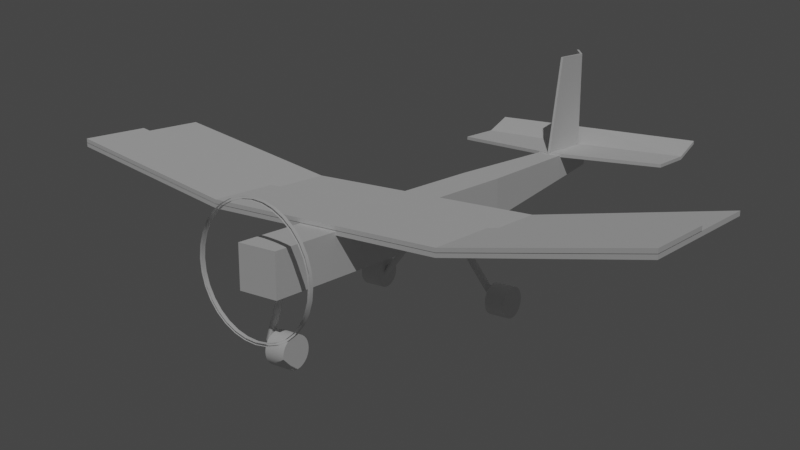 # Source: Airfoil.blend  (saved by Blender 3.6.11; exported with 4.5.12 LTS)
import bpy
from mathutils import Matrix  # noqa: F401  (used for matrix-valued properties, if any)

bpy.ops.wm.read_factory_settings(use_empty=True)
scene = bpy.context.scene
scene.name = 'Scene'

# ---- collections
col_collection = bpy.data.collections.new('Collection'); scene.collection.children.link(col_collection)

# ---- node groups
ng_auto_smooth = bpy.data.node_groups.new('Auto Smooth', 'GeometryNodeTree')
_s = ng_auto_smooth.interface.new_socket(name='Geometry', in_out='OUTPUT', socket_type='NodeSocketGeometry')
_s = ng_auto_smooth.interface.new_socket(name='Geometry', in_out='INPUT', socket_type='NodeSocketGeometry')
_s = ng_auto_smooth.interface.new_socket(name='Angle', in_out='INPUT', socket_type='NodeSocketFloat')
_s.subtype = 'ANGLE'
_s.min_value = 0.0
_s.max_value = 3.142
ng_auto_smooth.is_modifier = True
_N = ng_auto_smooth.nodes; _L = ng_auto_smooth.links
n0 = _N.new('NodeGroupOutput'); n0.name = 'Group Output'; n0.location = (480, -100)
n1 = _N.new('NodeGroupInput'); n1.name = 'Group Input'; n1.location = (-420, -300)
n2 = _N.new('NodeGroupInput'); n2.name = 'Group Input.001'; n2.location = (-60, -100)
n3 = _N.new('GeometryNodeSetShadeSmooth'); n3.name = 'Set Shade Smooth'; n3.location = (120, -100)
n3.domain = 'EDGE'
n4 = _N.new('GeometryNodeSetShadeSmooth'); n4.name = 'Set Shade Smooth.001'; n4.location = (300, -100)
n5 = _N.new('GeometryNodeInputMeshEdgeAngle'); n5.name = 'Edge Angle'; n5.location = (-420, -220)
n6 = _N.new('GeometryNodeInputEdgeSmooth'); n6.name = 'Is Edge Smooth'; n6.location = (-60, -160)
n7 = _N.new('GeometryNodeInputShadeSmooth'); n7.name = 'Is Face Smooth'; n7.location = (-240, -340)
n8 = _N.new('FunctionNodeBooleanMath'); n8.name = 'Boolean Math'; n8.location = (-60, -220)
n9 = _N.new('FunctionNodeCompare'); n9.name = 'Compare'; n9.location = (-240, -180)
n9.operation = 'LESS_EQUAL'
_L.new(n5.outputs[0], n9.inputs[0])
_L.new(n4.outputs[0], n0.inputs[0])
_L.new(n1.outputs[1], n9.inputs[1])
_L.new(n9.outputs[0], n8.inputs[0])
_L.new(n7.outputs[0], n8.inputs[1])
_L.new(n2.outputs[0], n3.inputs[0])
_L.new(n6.outputs[0], n3.inputs[1])
_L.new(n3.outputs[0], n4.inputs[0])
_L.new(n8.outputs[0], n3.inputs[2])
n0.is_active_output = True

# ---- world
world_world = bpy.data.worlds.new('World'); scene.world = world_world
world_world.use_nodes = True; world_world.node_tree.nodes.clear()
_N = world_world.node_tree.nodes; _L = world_world.node_tree.links
n0 = _N.new('ShaderNodeOutputWorld'); n0.name = 'World Output'; n0.location = (300, 300)
n1 = _N.new('ShaderNodeBackground'); n1.name = 'Background'; n1.location = (10, 300)
n1.inputs[0].default_value = (0.05088, 0.05088, 0.05088, 1.0)
_L.new(n1.outputs[0], n0.inputs[0])
n0.is_active_output = True
world_world.color = (0.05088, 0.05088, 0.05088)
world_world.use_sun_shadow = False
world_world.sun_shadow_jitter_overblur = 0.0

# ---- cameras
cam_camera_001 = bpy.data.cameras.new('Camera.001')

# ---- lights
light_sun = bpy.data.lights.new('Sun', 'SUN')
light_sun.transmission_factor = 0.0
light_sun.energy = 1.0

# ---- meshes
me_plane = bpy.data.meshes.new('Plane')
me_plane.from_pydata([(-1.0, -1.0, 3.302), (1.0, -1.0, 3.302), (-1.0, 1.0, 3.302), (1.0, 1.0, 3.302), (-1.0, 0.4, 0.0), (1.0, 0.4, 0.0), (-1.0, -0.403, 0.0), (1.0, -0.403, 0.0), (-1.0, -1.0, 2.882), (1.0, -1.0, 2.882), (-1.0, 1.0, 2.882), (1.0, 1.0, 2.882), (-1.0, 0.4, -0.42), (1.0, 0.4, -0.42), (-1.0, -0.403, -0.42), (1.0, -0.403, -0.42)], [], [(4, 5, 3, 2), (6, 7, 5, 4), (0, 1, 7, 6), (12, 10, 11, 13), (14, 12, 13, 15), (8, 14, 15, 9), (0, 6, 14, 8), (1, 0, 8, 9), (3, 5, 13, 11), (2, 3, 11, 10), (4, 2, 10, 12), (5, 7, 15, 13), (6, 4, 12, 14), (7, 1, 9, 15)])
_uv = me_plane.uv_layers.new(name='UVMap')
_uv.uv.foreach_set('vector', [0.0, 0.7, 1.0, 0.7, 1.0, 1.0, 0.0, 1.0, 0.0, 0.2985, 1.0, 0.2985, 1.0, 0.7, 0.0, 0.7, 0.0, 0.0, 1.0, 0.0, 1.0, 0.2985, 0.0, 0.2985, 0.0, 0.7, 0.0, 1.0, 1.0, 1.0, 1.0, 0.7, 0.0, 0.2985, 0.0, 0.7, 1.0, 0.7, 1.0, 0.2985, 0.0, 0.0, 0.0, 0.2985, 1.0, 0.2985, 1.0, 0.0, 0.0, 0.0, 0.0, 0.2985, 0.0, 0.2985, 0.0, 0.0, 1.0, 0.0, 0.0, 0.0, 0.0, 0.0, 1.0, 0.0, 1.0, 1.0, 1.0, 0.7, 1.0, 0.7, 1.0, 1.0, 0.0, 1.0, 1.0, 1.0, 1.0, 1.0, 0.0, 1.0, 0.0, 0.7, 0.0, 1.0, 0.0, 1.0, 0.0, 0.7, 1.0, 0.7, 1.0, 0.2985, 1.0, 0.2985, 1.0, 0.7, 0.0, 0.2985, 0.0, 0.7, 0.0, 0.7, 0.0, 0.2985, 1.0, 0.2985, 1.0, 0.0, 1.0, 0.0, 1.0, 0.2985])
me_plane.update()
me_plane_001 = bpy.data.meshes.new('Plane.001')
me_plane_001.from_pydata([(-1.0, -1.0, 3.302), (1.0, -1.0, 3.302), (-1.0, 1.0, 3.302), (1.0, 1.0, 3.302), (-1.0, -0.4016, 0.0), (1.0, -0.4016, 0.0), (1.0, 0.4016, 0.0), (-1.0, 0.4016, 0.0), (-1.0, -1.0, 2.882), (1.0, -1.0, 2.882), (-1.0, 1.0, 2.882), (1.0, 1.0, 2.882), (-1.0, -0.4016, -0.42), (1.0, -0.4016, -0.42), (1.0, 0.4016, -0.42), (-1.0, 0.4016, -0.42)], [], [(7, 6, 3, 2), (0, 1, 5, 4), (4, 5, 6, 7), (15, 10, 11, 14), (8, 12, 13, 9), (12, 15, 14, 13), (0, 4, 12, 8), (1, 0, 8, 9), (3, 6, 14, 11), (2, 3, 11, 10), (4, 7, 15, 12), (5, 1, 9, 13), (6, 5, 13, 14), (7, 2, 10, 15)])
_uv = me_plane_001.uv_layers.new(name='UVMap')
_uv.uv.foreach_set('vector', [0.0, 0.7008, 1.0, 0.7008, 1.0, 1.0, 0.0, 1.0, 0.0, 0.0, 1.0, 0.0, 1.0, 0.2992, 0.0, 0.2992, 0.0, 0.2992, 1.0, 0.2992, 1.0, 0.7008, 0.0, 0.7008, 0.0, 0.7008, 0.0, 1.0, 1.0, 1.0, 1.0, 0.7008, 0.0, 0.0, 0.0, 0.2992, 1.0, 0.2992, 1.0, 0.0, 0.0, 0.2992, 0.0, 0.7008, 1.0, 0.7008, 1.0, 0.2992, 0.0, 0.0, 0.0, 0.2992, 0.0, 0.2992, 0.0, 0.0, 1.0, 0.0, 0.0, 0.0, 0.0, 0.0, 1.0, 0.0, 1.0, 1.0, 1.0, 0.7008, 1.0, 0.7008, 1.0, 1.0, 0.0, 1.0, 1.0, 1.0, 1.0, 1.0, 0.0, 1.0, 0.0, 0.2992, 0.0, 0.7008, 0.0, 0.7008, 0.0, 0.2992, 1.0, 0.2992, 1.0, 0.0, 1.0, 0.0, 1.0, 0.2992, 1.0, 0.7008, 1.0, 0.2992, 1.0, 0.2992, 1.0, 0.7008, 0.0, 0.7008, 0.0, 1.0, 0.0, 1.0, 0.0, 0.7008])
me_plane_001.update()
me_cube_001 = bpy.data.meshes.new('Cube.001')
me_cube_001.from_pydata([(-1.0, -0.5, -0.00191), (-1.0, -0.5, 0.9981), (-1.0, 0.5, -0.00191), (-1.0, 0.5, 0.9981), (1.0, -1.0, -1.0), (1.0, -1.0, 1.0), (1.0, 1.0, -1.0), (1.0, 1.0, 1.0), (-0.2376, 1.0, -1.0), (-0.2382, 1.0, 1.0), (-0.2382, -1.0, -1.0), (-0.2382, -1.0, 1.0)], [], [(0, 1, 3, 2), (8, 9, 7, 6), (6, 7, 5, 4), (10, 11, 1, 0), (8, 6, 4, 10), (9, 3, 1, 11), (7, 9, 11, 5), (2, 8, 10, 0), (4, 5, 11, 10), (2, 3, 9, 8)])
_uv = me_cube_001.uv_layers.new(name='UVMap')
_uv.uv.foreach_set('vector', [0.375, 0.0, 0.625, 0.0, 0.625, 0.25, 0.375, 0.25, 0.375, 0.2998, 0.625, 0.2998, 0.625, 0.5, 0.375, 0.5, 0.375, 0.5, 0.625, 0.5, 0.625, 0.75, 0.375, 0.75, 0.375, 0.9502, 0.625, 0.9502, 0.625, 1.0, 0.375, 1.0, 0.1748, 0.5, 0.375, 0.5, 0.375, 0.75, 0.1748, 0.75, 0.8252, 0.5, 0.875, 0.5, 0.875, 0.75, 0.8252, 0.75, 0.625, 0.5, 0.8252, 0.5, 0.8252, 0.75, 0.625, 0.75, 0.125, 0.5, 0.1748, 0.5, 0.1748, 0.75, 0.125, 0.75, 0.375, 0.75, 0.625, 0.75, 0.625, 0.9502, 0.375, 0.9502, 0.375, 0.25, 0.625, 0.25, 0.625, 0.2998, 0.375, 0.2998])
me_cube_001.update()
me_plane_002 = bpy.data.meshes.new('Plane.002')
me_plane_002.from_pydata([(-1.0, -1.0, 1.184), (0.5904, -1.0, 0.0), (-1.0, 1.0, 1.184), (0.5904, 1.0, 0.0), (-1.0, 0.0, 1.184), (1.0, 0.0, 0.0), (-0.3909, -1.0, 0.0), (-0.3909, 1.0, 0.0), (-0.234, 0.0, 0.0), (-1.0, -1.0, 0.8344), (0.5904, -1.0, -0.35), (-1.0, 1.0, 0.8344), (0.5904, 1.0, -0.35), (-1.0, 0.0, 0.8344), (1.0, 0.0, -0.35), (-0.3909, -1.0, -0.35), (-0.3909, 1.0, -0.35), (-0.234, 0.0, -0.35)], [], [(8, 5, 3, 7), (6, 1, 5, 8), (0, 6, 8, 4), (4, 8, 7, 2), (17, 16, 12, 14), (15, 17, 14, 10), (9, 13, 17, 15), (13, 11, 16, 17), (0, 4, 13, 9), (1, 6, 15, 10), (3, 5, 14, 12), (2, 7, 16, 11), (4, 2, 11, 13), (5, 1, 10, 14), (6, 0, 9, 15), (7, 3, 12, 16)])
_uv = me_plane_002.uv_layers.new(name='UVMap')
_uv.uv.foreach_set('vector', [0.383, 0.5, 1.0, 0.5, 1.0, 1.0, 0.383, 1.0, 0.383, 0.0, 1.0, 0.0, 1.0, 0.5, 0.383, 0.5, 0.0, 0.0, 0.383, 0.0, 0.383, 0.5, 0.0, 0.5, 0.0, 0.5, 0.383, 0.5, 0.383, 1.0, 0.0, 1.0, 0.383, 0.5, 0.383, 1.0, 1.0, 1.0, 1.0, 0.5, 0.383, 0.0, 0.383, 0.5, 1.0, 0.5, 1.0, 0.0, 0.0, 0.0, 0.0, 0.5, 0.383, 0.5, 0.383, 0.0, 0.0, 0.5, 0.0, 1.0, 0.383, 1.0, 0.383, 0.5, 0.0, 0.0, 0.0, 0.5, 0.0, 0.5, 0.0, 0.0, 1.0, 0.0, 0.383, 0.0, 0.383, 0.0, 1.0, 0.0, 1.0, 1.0, 1.0, 0.5, 1.0, 0.5, 1.0, 1.0, 0.0, 1.0, 0.383, 1.0, 0.383, 1.0, 0.0, 1.0, 0.0, 0.5, 0.0, 1.0, 0.0, 1.0, 0.0, 0.5, 1.0, 0.5, 1.0, 0.0, 1.0, 0.0, 1.0, 0.5, 0.383, 0.0, 0.0, 0.0, 0.0, 0.0, 0.383, 0.0, 0.383, 1.0, 1.0, 1.0, 1.0, 1.0, 0.383, 1.0])
me_plane_002.update()
me_cube_002 = bpy.data.meshes.new('Cube.002')
me_cube_002.from_pydata([(-0.8469, -2.241, 1.0), (-0.8469, -1.978, 1.0), (1.0, -0.1314, -1.0), (0.5823, -0.1314, 1.0), (1.0, 0.1314, -1.0), (0.5823, 0.1314, 1.0), (-0.2276, 0.1314, -1.0), (-0.2371, 0.1314, 1.0), (-0.2276, -0.1314, -1.0), (-0.2371, -0.1314, 1.0), (-0.8469, -2.241, -0.3926), (-0.8469, -1.978, -0.3926)], [], [(6, 7, 5, 4), (4, 5, 3, 2), (8, 9, 0, 10), (6, 4, 2, 8), (7, 1, 0, 9), (5, 7, 9, 3), (2, 3, 9, 8), (6, 11, 1, 7), (11, 10, 0, 1)])
_uv = me_cube_002.uv_layers.new(name='UVMap')
_uv.uv.foreach_set('vector', [0.375, 0.3705, 0.625, 0.3705, 0.625, 0.5, 0.375, 0.5, 0.375, 0.5, 0.625, 0.5, 0.625, 0.75, 0.375, 0.75, 0.375, 0.8795, 0.625, 0.8795, 0.625, 1.0, 0.4509, 1.0, 0.2455, 0.5, 0.375, 0.5, 0.375, 0.75, 0.2455, 0.75, 0.7545, 0.5, 0.875, 0.5, 0.875, 0.75, 0.7545, 0.75, 0.625, 0.5, 0.7545, 0.5, 0.7545, 0.75, 0.625, 0.75, 0.375, 0.75, 0.625, 0.75, 0.625, 0.8795, 0.375, 0.8795, 0.375, 0.3705, 0.4509, 0.25, 0.625, 0.25, 0.625, 0.3705, 0.4509, 0.25, 0.4509, 0.0, 0.625, 0.0, 0.625, 0.25])
me_cube_002.update()
me_cylinder = bpy.data.meshes.new('Cylinder')
me_cylinder.from_pydata([(-3.614e-10, 0.9647, -0.9647), (-3.614e-10, 0.9647, 0.9647), (0.1882, 0.9462, -0.9647), (0.1882, 0.9462, 0.9647), (0.3692, 0.8913, -0.9647), (0.3692, 0.8913, 0.9647), (0.536, 0.8021, -0.9647), (0.536, 0.8021, 0.9647), (0.6822, 0.6822, -0.9647), (0.6822, 0.6822, 0.9647), (0.8021, 0.536, -0.9647), (0.8021, 0.536, 0.9647), (0.8913, 0.3692, -0.9647), (0.8913, 0.3692, 0.9647), (0.9462, 0.1882, -0.9647), (0.9462, 0.1882, 0.9647), (0.9647, -2.628e-10, -0.9647), (0.9647, -2.628e-10, 0.9647), (0.9462, -0.1882, -0.9647), (0.9462, -0.1882, 0.9647), (0.8913, -0.3692, -0.9647), (0.8913, -0.3692, 0.9647), (0.8021, -0.536, -0.9647), (0.8021, -0.536, 0.9647), (0.6822, -0.6822, -0.9647), (0.6822, -0.6822, 0.9647), (0.536, -0.8021, -0.9647), (0.536, -0.8021, 0.9647), (0.3692, -0.8913, -0.9647), (0.3692, -0.8913, 0.9647), (0.1882, -0.9462, -0.9647), (0.1882, -0.9462, 0.9647), (-3.614e-10, -0.9647, -0.9647), (-3.614e-10, -0.9647, 0.9647), (-0.1882, -0.9462, -0.9647), (-0.1882, -0.9462, 0.9647), (-0.3692, -0.8913, -0.9647), (-0.3692, -0.8913, 0.9647), (-0.536, -0.8021, -0.9647), (-0.536, -0.8021, 0.9647), (-0.6822, -0.6822, -0.9647), (-0.6822, -0.6822, 0.9647), (-0.8021, -0.536, -0.9647), (-0.8021, -0.536, 0.9647), (-0.8913, -0.3692, -0.9647), (-0.8913, -0.3692, 0.9647), (-0.9462, -0.1882, -0.9647), (-0.9462, -0.1882, 0.9647), (-0.9647, -2.628e-10, -0.9647), (-0.9647, -2.628e-10, 0.9647), (-0.9462, 0.1882, -0.9647), (-0.9462, 0.1882, 0.9647), (-0.8913, 0.3692, -0.9647), (-0.8913, 0.3692, 0.9647), (-0.8021, 0.536, -0.9647), (-0.8021, 0.536, 0.9647), (-0.6822, 0.6822, -0.9647), (-0.6822, 0.6822, 0.9647), (-0.536, 0.8021, -0.9647), (-0.536, 0.8021, 0.9647), (-0.3692, 0.8913, -0.9647), (-0.3692, 0.8913, 0.9647), (-0.1882, 0.9462, -0.9647), (-0.1882, 0.9462, 0.9647), (-2.513e-09, 1.0, -0.9071), (-2.254e-09, 1.0, 0.9071), (0.1951, 0.9808, -0.9071), (0.1951, 0.9808, 0.9071), (0.3827, 0.9239, -0.9071), (0.3827, 0.9239, 0.9071), (0.5556, 0.8315, -0.9071), (0.5556, 0.8315, 0.9071), (0.7071, 0.7071, -0.9071), (0.7071, 0.7071, 0.9071), (0.8315, 0.5556, -0.9071), (0.8315, 0.5556, 0.9071), (0.9239, 0.3827, -0.9071), (0.9239, 0.3827, 0.9071), (0.9808, 0.1951, -0.9071), (0.9808, 0.1951, 0.9071), (1.0, -1.261e-09, -0.9071), (1.0, -7.478e-10, 0.9071), (0.9808, -0.1951, -0.9071), (0.9808, -0.1951, 0.9071), (0.9239, -0.3827, -0.9071), (0.9239, -0.3827, 0.9071), (0.8315, -0.5556, -0.9071), (0.8315, -0.5556, 0.9071), (0.7071, -0.7071, -0.9071), (0.7071, -0.7071, 0.9071), (0.5556, -0.8315, -0.9071), (0.5556, -0.8315, 0.9071), (0.3827, -0.9239, -0.9071), (0.3827, -0.9239, 0.9071), (0.1951, -0.9808, -0.9071), (0.1951, -0.9808, 0.9071), (-2.513e-09, -1.0, -0.9071), (-2.254e-09, -1.0, 0.9071), (-0.1951, -0.9808, -0.9071), (-0.1951, -0.9808, 0.9071), (-0.3827, -0.9239, -0.9071), (-0.3827, -0.9239, 0.9071), (-0.5556, -0.8315, -0.9071), (-0.5556, -0.8315, 0.9071), (-0.7071, -0.7071, -0.9071), (-0.7071, -0.7071, 0.9071), (-0.8315, -0.5556, -0.9071), (-0.8315, -0.5556, 0.9071), (-0.9239, -0.3827, -0.9071), (-0.9239, -0.3827, 0.9071), (-0.9808, -0.1951, -0.9071), (-0.9808, -0.1951, 0.9071), (-1.0, -1.261e-09, -0.9071), (-1.0, -7.478e-10, 0.9071), (-0.9808, 0.1951, -0.9071), (-0.9808, 0.1951, 0.9071), (-0.9239, 0.3827, -0.9071), (-0.9239, 0.3827, 0.9071), (-0.8315, 0.5556, -0.9071), (-0.8315, 0.5556, 0.9071), (-0.7071, 0.7071, -0.9071), (-0.7071, 0.7071, 0.9071), (-0.5556, 0.8315, -0.9071), (-0.5556, 0.8315, 0.9071), (-0.3827, 0.9239, -0.9071), (-0.3827, 0.9239, 0.9071), (-0.1951, 0.9808, -0.9071), (-0.1951, 0.9808, 0.9071)], [], [(0, 2, 3, 1), (2, 4, 5, 3), (4, 6, 7, 5), (6, 8, 9, 7), (8, 10, 11, 9), (10, 12, 13, 11), (12, 14, 15, 13), (14, 16, 17, 15), (16, 18, 19, 17), (18, 20, 21, 19), (20, 22, 23, 21), (22, 24, 25, 23), (24, 26, 27, 25), (26, 28, 29, 27), (28, 30, 31, 29), (30, 32, 33, 31), (32, 34, 35, 33), (34, 36, 37, 35), (36, 38, 39, 37), (38, 40, 41, 39), (40, 42, 43, 41), (42, 44, 45, 43), (44, 46, 47, 45), (46, 48, 49, 47), (48, 50, 51, 49), (50, 52, 53, 51), (52, 54, 55, 53), (54, 56, 57, 55), (56, 58, 59, 57), (58, 60, 61, 59), (60, 62, 63, 61), (62, 0, 1, 63), (64, 65, 67, 66), (66, 67, 69, 68), (68, 69, 71, 70), (70, 71, 73, 72), (72, 73, 75, 74), (74, 75, 77, 76), (76, 77, 79, 78), (78, 79, 81, 80), (80, 81, 83, 82), (82, 83, 85, 84), (84, 85, 87, 86), (86, 87, 89, 88), (88, 89, 91, 90), (90, 91, 93, 92), (92, 93, 95, 94), (94, 95, 97, 96), (96, 97, 99, 98), (98, 99, 101, 100), (100, 101, 103, 102), (102, 103, 105, 104), (104, 105, 107, 106), (106, 107, 109, 108), (108, 109, 111, 110), (110, 111, 113, 112), (112, 113, 115, 114), (114, 115, 117, 116), (116, 117, 119, 118), (118, 119, 121, 120), (120, 121, 123, 122), (122, 123, 125, 124), (124, 125, 127, 126), (126, 127, 65, 64)])
me_cylinder.polygons.foreach_set('use_smooth', [True] * 64)
_uv = me_cylinder.uv_layers.new(name='UVMap')
_uv.uv.foreach_set('vector', [1.0, 0.5, 0.9688, 0.5, 0.9688, 1.0, 1.0, 1.0, 0.9688, 0.5, 0.9375, 0.5, 0.9375, 1.0, 0.9688, 1.0, 0.9375, 0.5, 0.9062, 0.5, 0.9062, 1.0, 0.9375, 1.0, 0.9062, 0.5, 0.875, 0.5, 0.875, 1.0, 0.9062, 1.0, 0.875, 0.5, 0.8438, 0.5, 0.8438, 1.0, 0.875, 1.0, 0.8438, 0.5, 0.8125, 0.5, 0.8125, 1.0, 0.8438, 1.0, 0.8125, 0.5, 0.7812, 0.5, 0.7812, 1.0, 0.8125, 1.0, 0.7812, 0.5, 0.75, 0.5, 0.75, 1.0, 0.7812, 1.0, 0.75, 0.5, 0.7188, 0.5, 0.7188, 1.0, 0.75, 1.0, 0.7188, 0.5, 0.6875, 0.5, 0.6875, 1.0, 0.7188, 1.0, 0.6875, 0.5, 0.6562, 0.5, 0.6562, 1.0, 0.6875, 1.0, 0.6562, 0.5, 0.625, 0.5, 0.625, 1.0, 0.6562, 1.0, 0.625, 0.5, 0.5938, 0.5, 0.5938, 1.0, 0.625, 1.0, 0.5938, 0.5, 0.5625, 0.5, 0.5625, 1.0, 0.5938, 1.0, 0.5625, 0.5, 0.5312, 0.5, 0.5312, 1.0, 0.5625, 1.0, 0.5312, 0.5, 0.5, 0.5, 0.5, 1.0, 0.5312, 1.0, 0.5, 0.5, 0.4688, 0.5, 0.4688, 1.0, 0.5, 1.0, 0.4688, 0.5, 0.4375, 0.5, 0.4375, 1.0, 0.4688, 1.0, 0.4375, 0.5, 0.4062, 0.5, 0.4062, 1.0, 0.4375, 1.0, 0.4062, 0.5, 0.375, 0.5, 0.375, 1.0, 0.4062, 1.0, 0.375, 0.5, 0.3438, 0.5, 0.3438, 1.0, 0.375, 1.0, 0.3438, 0.5, 0.3125, 0.5, 0.3125, 1.0, 0.3438, 1.0, 0.3125, 0.5, 0.2812, 0.5, 0.2812, 1.0, 0.3125, 1.0, 0.2812, 0.5, 0.25, 0.5, 0.25, 1.0, 0.2812, 1.0, 0.25, 0.5, 0.2188, 0.5, 0.2188, 1.0, 0.25, 1.0, 0.2188, 0.5, 0.1875, 0.5, 0.1875, 1.0, 0.2188, 1.0, 0.1875, 0.5, 0.1562, 0.5, 0.1562, 1.0, 0.1875, 1.0, 0.1562, 0.5, 0.125, 0.5, 0.125, 1.0, 0.1562, 1.0, 0.125, 0.5, 0.09375, 0.5, 0.09375, 1.0, 0.125, 1.0, 0.09375, 0.5, 0.0625, 0.5, 0.0625, 1.0, 0.09375, 1.0, 0.0625, 0.5, 0.03125, 0.5, 0.03125, 1.0, 0.0625, 1.0, 0.03125, 0.5, 0.0, 0.5, 0.0, 1.0, 0.03125, 1.0, 1.0, 0.5, 1.0, 1.0, 0.9688, 1.0, 0.9688, 0.5, 0.9688, 0.5, 0.9688, 1.0, 0.9375, 1.0, 0.9375, 0.5, 0.9375, 0.5, 0.9375, 1.0, 0.9062, 1.0, 0.9062, 0.5, 0.9062, 0.5, 0.9062, 1.0, 0.875, 1.0, 0.875, 0.5, 0.875, 0.5, 0.875, 1.0, 0.8438, 1.0, 0.8438, 0.5, 0.8438, 0.5, 0.8438, 1.0, 0.8125, 1.0, 0.8125, 0.5, 0.8125, 0.5, 0.8125, 1.0, 0.7812, 1.0, 0.7812, 0.5, 0.7812, 0.5, 0.7812, 1.0, 0.75, 1.0, 0.75, 0.5, 0.75, 0.5, 0.75, 1.0, 0.7188, 1.0, 0.7188, 0.5, 0.7188, 0.5, 0.7188, 1.0, 0.6875, 1.0, 0.6875, 0.5, 0.6875, 0.5, 0.6875, 1.0, 0.6562, 1.0, 0.6562, 0.5, 0.6562, 0.5, 0.6562, 1.0, 0.625, 1.0, 0.625, 0.5, 0.625, 0.5, 0.625, 1.0, 0.5938, 1.0, 0.5938, 0.5, 0.5938, 0.5, 0.5938, 1.0, 0.5625, 1.0, 0.5625, 0.5, 0.5625, 0.5, 0.5625, 1.0, 0.5312, 1.0, 0.5312, 0.5, 0.5312, 0.5, 0.5312, 1.0, 0.5, 1.0, 0.5, 0.5, 0.5, 0.5, 0.5, 1.0, 0.4688, 1.0, 0.4688, 0.5, 0.4688, 0.5, 0.4688, 1.0, 0.4375, 1.0, 0.4375, 0.5, 0.4375, 0.5, 0.4375, 1.0, 0.4062, 1.0, 0.4062, 0.5, 0.4062, 0.5, 0.4062, 1.0, 0.375, 1.0, 0.375, 0.5, 0.375, 0.5, 0.375, 1.0, 0.3438, 1.0, 0.3438, 0.5, 0.3438, 0.5, 0.3438, 1.0, 0.3125, 1.0, 0.3125, 0.5, 0.3125, 0.5, 0.3125, 1.0, 0.2812, 1.0, 0.2812, 0.5, 0.2812, 0.5, 0.2812, 1.0, 0.25, 1.0, 0.25, 0.5, 0.25, 0.5, 0.25, 1.0, 0.2188, 1.0, 0.2188, 0.5, 0.2188, 0.5, 0.2188, 1.0, 0.1875, 1.0, 0.1875, 0.5, 0.1875, 0.5, 0.1875, 1.0, 0.1562, 1.0, 0.1562, 0.5, 0.1562, 0.5, 0.1562, 1.0, 0.125, 1.0, 0.125, 0.5, 0.125, 0.5, 0.125, 1.0, 0.09375, 1.0, 0.09375, 0.5, 0.09375, 0.5, 0.09375, 1.0, 0.0625, 1.0, 0.0625, 0.5, 0.0625, 0.5, 0.0625, 1.0, 0.03125, 1.0, 0.03125, 0.5, 0.03125, 0.5, 0.03125, 1.0, 0.0, 1.0, 0.0, 0.5])
me_cylinder.update()
me_cylinder_001 = bpy.data.meshes.new('Cylinder.001')
me_cylinder_001.from_pydata([(0.0, 0.2204, -1.0), (0.0, 1.0, 1.0), (0.04299, 0.2161, -1.0), (0.1951, 0.9808, 1.0), (0.08433, 0.2036, -1.0), (0.3827, 0.9239, 1.0), (0.1224, 0.1832, -1.0), (0.5556, 0.8315, 1.0), (0.1558, 0.1558, -1.0), (0.7071, 0.7071, 1.0), (0.1832, 0.1224, -1.0), (0.8315, 0.5556, 1.0), (0.2036, 0.08433, -1.0), (0.9239, 0.3827, 1.0), (0.2161, 0.04299, -1.0), (0.9808, 0.1951, 1.0), (0.2204, 9.256e-30, -1.0), (1.0, -9.256e-30, 1.0), (0.2161, -0.04299, -1.0), (0.9808, -0.1951, 1.0), (0.2036, -0.08433, -1.0), (0.9239, -0.3827, 1.0), (0.1832, -0.1224, -1.0), (0.8315, -0.5556, 1.0), (0.1558, -0.1558, -1.0), (0.7071, -0.7071, 1.0), (0.1224, -0.1832, -1.0), (0.5556, -0.8315, 1.0), (0.08433, -0.2036, -1.0), (0.3827, -0.9239, 1.0), (0.04299, -0.2161, -1.0), (0.1951, -0.9808, 1.0), (0.0, -0.2204, -1.0), (0.0, -1.0, 1.0), (-0.04299, -0.2161, -1.0), (-0.1951, -0.9808, 1.0), (-0.08433, -0.2036, -1.0), (-0.3827, -0.9239, 1.0), (-0.1224, -0.1832, -1.0), (-0.5556, -0.8315, 1.0), (-0.1558, -0.1558, -1.0), (-0.7071, -0.7071, 1.0), (-0.1832, -0.1224, -1.0), (-0.8315, -0.5556, 1.0), (-0.2036, -0.08433, -1.0), (-0.9239, -0.3827, 1.0), (-0.2161, -0.04299, -1.0), (-0.9808, -0.1951, 1.0), (-0.2204, 9.256e-30, -1.0), (-1.0, -9.256e-30, 1.0), (-0.2161, 0.04299, -1.0), (-0.9808, 0.1951, 1.0), (-0.2036, 0.08433, -1.0), (-0.9239, 0.3827, 1.0), (-0.1832, 0.1224, -1.0), (-0.8315, 0.5556, 1.0), (-0.1558, 0.1558, -1.0), (-0.7071, 0.7071, 1.0), (-0.1224, 0.1832, -1.0), (-0.5556, 0.8315, 1.0), (-0.08433, 0.2036, -1.0), (-0.3827, 0.9239, 1.0), (-0.04299, 0.2161, -1.0), (-0.1951, 0.9808, 1.0), (2.146e-07, 15.01, -8.363), (2.146e-07, 14.3, -6.363), (0.1951, 14.99, -8.363), (0.05702, 14.3, -6.363), (0.3827, 14.94, -8.363), (0.1118, 14.28, -6.363), (0.5556, 14.84, -8.363), (0.1624, 14.25, -6.363), (0.7071, 14.72, -8.363), (0.2067, 14.22, -6.363), (0.8315, 14.57, -8.363), (0.243, 14.17, -6.363), (0.9239, 14.39, -8.363), (0.27, 14.12, -6.363), (0.9808, 14.21, -8.363), (0.2866, 14.07, -6.363), (1.0, 14.01, -8.363), (0.2923, 14.01, -6.363), (0.9808, 13.82, -8.363), (0.2866, 13.95, -6.363), (0.9239, 13.63, -8.363), (0.27, 13.9, -6.363), (0.8315, 13.46, -8.363), (0.243, 13.85, -6.363), (0.7071, 13.3, -8.363), (0.2067, 13.8, -6.363), (0.5556, 13.18, -8.363), (0.1624, 13.77, -6.363), (0.3827, 13.09, -8.363), (0.1118, 13.74, -6.363), (0.1951, 13.03, -8.363), (0.05702, 13.72, -6.363), (2.146e-07, 13.01, -8.363), (2.146e-07, 13.72, -6.363), (-0.1951, 13.03, -8.363), (-0.05702, 13.72, -6.363), (-0.3827, 13.09, -8.363), (-0.1118, 13.74, -6.363), (-0.5556, 13.18, -8.363), (-0.1624, 13.77, -6.363), (-0.7071, 13.3, -8.363), (-0.2067, 13.8, -6.363), (-0.8315, 13.46, -8.363), (-0.243, 13.85, -6.363), (-0.9239, 13.63, -8.363), (-0.27, 13.9, -6.363), (-0.9808, 13.82, -8.363), (-0.2866, 13.95, -6.363), (-1.0, 14.01, -8.363), (-0.2923, 14.01, -6.363), (-0.9808, 14.21, -8.363), (-0.2866, 14.07, -6.363), (-0.9239, 14.39, -8.363), (-0.27, 14.12, -6.363), (-0.8315, 14.57, -8.363), (-0.243, 14.17, -6.363), (-0.7071, 14.72, -8.363), (-0.2067, 14.22, -6.363), (-0.5556, 14.84, -8.363), (-0.1624, 14.25, -6.363), (-0.3827, 14.94, -8.363), (-0.1118, 14.28, -6.363), (-0.1951, 14.99, -8.363), (-0.05702, 14.3, -6.363), (-2.134e-07, 14.3, 6.324), (-2.134e-07, 15.01, 8.324), (0.05643, 14.3, 6.324), (0.1951, 14.99, 8.324), (0.1107, 14.28, 6.324), (0.3827, 14.94, 8.324), (0.1607, 14.25, 6.324), (0.5556, 14.84, 8.324), (0.2045, 14.22, 6.324), (0.7071, 14.72, 8.324), (0.2405, 14.17, 6.324), (0.8315, 14.57, 8.324), (0.2673, 14.12, 6.324), (0.9239, 14.39, 8.324), (0.2837, 14.07, 6.324), (0.9808, 14.21, 8.324), (0.2893, 14.01, 6.324), (1.0, 14.01, 8.324), (0.2837, 13.95, 6.324), (0.9808, 13.82, 8.324), (0.2673, 13.9, 6.324), (0.9239, 13.63, 8.324), (0.2405, 13.85, 6.324), (0.8315, 13.46, 8.324), (0.2045, 13.81, 6.324), (0.7071, 13.3, 8.324), (0.1607, 13.77, 6.324), (0.5556, 13.18, 8.324), (0.1107, 13.74, 6.324), (0.3827, 13.09, 8.324), (0.05643, 13.73, 6.324), (0.1951, 13.03, 8.324), (-2.134e-07, 13.72, 6.324), (-2.134e-07, 13.01, 8.324), (-0.05643, 13.73, 6.324), (-0.1951, 13.03, 8.324), (-0.1107, 13.74, 6.324), (-0.3827, 13.09, 8.324), (-0.1607, 13.77, 6.324), (-0.5556, 13.18, 8.324), (-0.2045, 13.81, 6.324), (-0.7071, 13.3, 8.324), (-0.2405, 13.85, 6.324), (-0.8315, 13.46, 8.324), (-0.2673, 13.9, 6.324), (-0.9239, 13.63, 8.324), (-0.2837, 13.95, 6.324), (-0.9808, 13.82, 8.324), (-0.2893, 14.01, 6.324), (-1.0, 14.01, 8.324), (-0.2837, 14.07, 6.324), (-0.9808, 14.21, 8.324), (-0.2673, 14.12, 6.324), (-0.9239, 14.39, 8.324), (-0.2405, 14.17, 6.324), (-0.8315, 14.57, 8.324), (-0.2045, 14.22, 6.324), (-0.7071, 14.72, 8.324), (-0.1607, 14.25, 6.324), (-0.5556, 14.84, 8.324), (-0.1107, 14.28, 6.324), (-0.3827, 14.94, 8.324), (-0.05643, 14.3, 6.324), (-0.1951, 14.99, 8.324), (-2.134e-07, 15.01, 6.324), (0.1951, 14.99, 6.324), (0.3827, 14.94, 6.324), (0.5556, 14.84, 6.324), (0.7071, 14.72, 6.324), (0.8315, 14.57, 6.324), (0.9239, 14.39, 6.324), (0.9808, 14.21, 6.324), (1.0, 14.01, 6.324), (0.9808, 13.82, 6.324), (0.9239, 13.63, 6.324), (0.8315, 13.46, 6.324), (0.7071, 13.3, 6.324), (0.5556, 13.18, 6.324), (0.3827, 13.09, 6.324), (0.1951, 13.03, 6.324), (-2.134e-07, 13.01, 6.324), (-0.1951, 13.03, 6.324), (-0.3827, 13.09, 6.324), (-0.5556, 13.18, 6.324), (-0.7071, 13.3, 6.324), (-0.8315, 13.46, 6.324), (-0.9239, 13.63, 6.324), (-0.9808, 13.82, 6.324), (-1.0, 14.01, 6.324), (-0.9808, 14.21, 6.324), (-0.9239, 14.39, 6.324), (-0.8315, 14.57, 6.324), (-0.7071, 14.72, 6.324), (-0.5556, 14.84, 6.324), (-0.3827, 14.94, 6.324), (-0.1951, 14.99, 6.324), (0.1951, 14.99, -6.363), (2.146e-07, 15.01, -6.363), (0.3827, 14.94, -6.363), (0.5556, 14.84, -6.363), (0.7071, 14.72, -6.363), (0.8315, 14.57, -6.363), (0.9239, 14.39, -6.363), (0.9808, 14.21, -6.363), (1.0, 14.01, -6.363), (0.9808, 13.82, -6.363), (0.9239, 13.63, -6.363), (0.8315, 13.46, -6.363), (0.7071, 13.3, -6.363), (0.5556, 13.18, -6.363), (0.3827, 13.09, -6.363), (0.1951, 13.03, -6.363), (2.146e-07, 13.01, -6.363), (-0.1951, 13.03, -6.363), (-0.3827, 13.09, -6.363), (-0.5556, 13.18, -6.363), (-0.7071, 13.3, -6.363), (-0.8315, 13.46, -6.363), (-0.9239, 13.63, -6.363), (-0.9808, 13.82, -6.363), (-1.0, 14.01, -6.363), (-0.9808, 14.21, -6.363), (-0.9239, 14.39, -6.363), (-0.8315, 14.57, -6.363), (-0.7071, 14.72, -6.363), (-0.5556, 14.84, -6.363), (-0.3827, 14.94, -6.363), (-0.1951, 14.99, -6.363), (-4.219, 14.3, 1.243), (-4.162, 14.3, 1.243), (-4.108, 14.28, 1.243), (-4.058, 14.25, 1.243), (-4.014, 14.22, 1.243), (-3.978, 14.17, 1.243), (-3.951, 14.12, 1.243), (-3.935, 14.07, 1.243), (-3.929, 14.01, 1.243), (-3.935, 13.95, 1.243), (-3.951, 13.9, 1.243), (-3.978, 13.85, 1.243), (-4.014, 13.81, 1.243), (-4.058, 13.77, 1.243), (-4.108, 13.74, 1.243), (-4.162, 13.73, 1.243), (-4.219, 13.72, 1.243), (-4.275, 13.73, 1.243), (-4.329, 13.74, 1.243), (-4.379, 13.77, 1.243), (-4.423, 13.81, 1.243), (-4.459, 13.85, 1.243), (-4.486, 13.9, 1.243), (-4.502, 13.95, 1.243), (-4.508, 14.01, 1.243), (-4.502, 14.07, 1.243), (-4.486, 14.12, 1.243), (-4.459, 14.17, 1.243), (-4.423, 14.22, 1.243), (-4.379, 14.25, 1.243), (-4.329, 14.28, 1.243), (-4.275, 14.3, 1.243), (-4.162, 14.3, -1.282), (-4.219, 14.3, -1.282), (-4.107, 14.28, -1.282), (-4.056, 14.25, -1.282), (-4.012, 14.22, -1.282), (-3.976, 14.17, -1.282), (-3.949, 14.12, -1.282), (-3.932, 14.07, -1.282), (-3.926, 14.01, -1.282), (-3.932, 13.95, -1.282), (-3.949, 13.9, -1.282), (-3.976, 13.85, -1.282), (-4.012, 13.8, -1.282), (-4.056, 13.77, -1.282), (-4.107, 13.74, -1.282), (-4.162, 13.72, -1.282), (-4.219, 13.72, -1.282), (-4.276, 13.72, -1.282), (-4.33, 13.74, -1.282), (-4.381, 13.77, -1.282), (-4.425, 13.8, -1.282), (-4.462, 13.85, -1.282), (-4.489, 13.9, -1.282), (-4.505, 13.95, -1.282), (-4.511, 14.01, -1.282), (-4.505, 14.07, -1.282), (-4.489, 14.12, -1.282), (-4.462, 14.17, -1.282), (-4.425, 14.22, -1.282), (-4.381, 14.25, -1.282), (-4.33, 14.28, -1.282), (-4.276, 14.3, -1.282), (0.0, 1.0, -1.0), (0.1951, 0.9808, -1.0), (0.3827, 0.9239, -1.0), (0.5556, 0.8315, -1.0), (0.7071, 0.7071, -1.0), (0.8315, 0.5556, -1.0), (0.9239, 0.3827, -1.0), (0.9808, 0.1951, -1.0), (1.0, 9.256e-30, -1.0), (0.9808, -0.1951, -1.0), (0.9239, -0.3827, -1.0), (0.8315, -0.5556, -1.0), (0.7071, -0.7071, -1.0), (0.5556, -0.8315, -1.0), (0.3827, -0.9239, -1.0), (0.1951, -0.9808, -1.0), (0.0, -1.0, -1.0), (-0.1951, -0.9808, -1.0), (-0.3827, -0.9239, -1.0), (-0.5556, -0.8315, -1.0), (-0.7071, -0.7071, -1.0), (-0.8315, -0.5556, -1.0), (-0.9239, -0.3827, -1.0), (-0.9808, -0.1951, -1.0), (-1.0, 9.256e-30, -1.0), (-0.9808, 0.1951, -1.0), (-0.9239, 0.3827, -1.0), (-0.8315, 0.5556, -1.0), (-0.7071, 0.7071, -1.0), (-0.5556, 0.8315, -1.0), (-0.3827, 0.9239, -1.0), (-0.1951, 0.9808, -1.0), (-2.131e-08, 0.2204, -1.488), (0.04299, 0.2161, -1.488), (0.08433, 0.2036, -1.488), (0.1224, 0.1832, -1.488), (0.1558, 0.1558, -1.488), (0.1832, 0.1224, -1.488), (0.2036, 0.08433, -1.488), (0.2161, 0.04299, -1.488), (0.2204, -7.725e-31, -1.488), (0.2161, -0.04299, -1.488), (0.2036, -0.08433, -1.488), (0.1832, -0.1224, -1.488), (0.1558, -0.1558, -1.488), (0.1224, -0.1832, -1.488), (0.08433, -0.2036, -1.488), (0.04299, -0.2161, -1.488), (-2.131e-08, -0.2204, -1.488), (-0.04299, -0.2161, -1.488), (-0.08433, -0.2036, -1.488), (-0.1224, -0.1832, -1.488), (-0.1558, -0.1558, -1.488), (-0.1832, -0.1224, -1.488), (-0.2036, -0.08433, -1.488), (-0.2161, -0.04299, -1.488), (-0.2204, -7.725e-31, -1.488), (-0.2161, 0.04299, -1.488), (-0.2036, 0.08433, -1.488), (-0.1832, 0.1224, -1.488), (-0.1558, 0.1558, -1.488), (-0.1224, 0.1832, -1.488), (-0.08433, 0.2036, -1.488), (-0.04299, 0.2161, -1.488), (-0.2744, 0.2204, -1.911), (-0.276, 0.2161, -1.975), (-0.2777, 0.2036, -2.037), (-0.2791, 0.1832, -2.094), (-0.2804, 0.1558, -2.144), (-0.2815, 0.1224, -2.185), (-0.2823, 0.08433, -2.216), (-0.2828, 0.04299, -2.235), (-0.283, 6.77e-09, -2.241), (-0.2828, -0.04299, -2.235), (-0.2823, -0.08433, -2.216), (-0.2815, -0.1224, -2.185), (-0.2804, -0.1558, -2.144), (-0.2791, -0.1832, -2.094), (-0.2777, -0.2036, -2.037), (-0.276, -0.2161, -1.975), (-0.2744, -0.2204, -1.911), (-0.2727, -0.2161, -1.846), (-0.2711, -0.2036, -1.784), (-0.2696, -0.1832, -1.727), (-0.2683, -0.1558, -1.677), (-0.2672, -0.1224, -1.636), (-0.2664, -0.08433, -1.606), (-0.2659, -0.04299, -1.587), (-0.2657, -1.248e-08, -1.58), (-0.2659, 0.04299, -1.587), (-0.2664, 0.08433, -1.606), (-0.2672, 0.1224, -1.636), (-0.2683, 0.1558, -1.677), (-0.2696, 0.1832, -1.727), (-0.2711, 0.2036, -1.784), (-0.2727, 0.2161, -1.846), (-4.288, 0.2204, 0.04167), (-4.29, 0.2161, -0.02277), (-4.291, 0.2036, -0.08473), (-4.293, 0.1832, -0.1418), (-4.294, 0.1558, -0.1919), (-4.295, 0.1224, -0.233), (-4.296, 0.08433, -0.2635), (-4.297, 0.04299, -0.2823), (-4.297, -8.547e-08, -0.2886), (-4.297, -0.04299, -0.2823), (-4.296, -0.08433, -0.2635), (-4.295, -0.1224, -0.233), (-4.294, -0.1558, -0.1919), (-4.293, -0.1832, -0.1418), (-4.291, -0.2036, -0.08473), (-4.29, -0.2161, -0.02277), (-4.288, -0.2204, 0.04167), (-4.286, -0.2161, 0.1061), (-4.285, -0.2036, 0.1681), (-4.283, -0.1832, 0.2252), (-4.282, -0.1558, 0.2752), (-4.281, -0.1224, 0.3163), (-4.28, -0.08433, 0.3468), (-4.28, -0.04299, 0.3656), (-4.28, -1.047e-07, 0.372), (-4.28, 0.04299, 0.3656), (-4.28, 0.08433, 0.3468), (-4.281, 0.1224, 0.3163), (-4.282, 0.1558, 0.2752), (-4.283, 0.1832, 0.2252), (-4.285, 0.2036, 0.1681), (-4.286, 0.2161, 0.1061)], [], [(320, 1, 3, 321), (321, 3, 5, 322), (322, 5, 7, 323), (323, 7, 9, 324), (324, 9, 11, 325), (325, 11, 13, 326), (326, 13, 15, 327), (327, 15, 17, 328), (328, 17, 19, 329), (329, 19, 21, 330), (330, 21, 23, 331), (331, 23, 25, 332), (332, 25, 27, 333), (333, 27, 29, 334), (334, 29, 31, 335), (335, 31, 33, 336), (336, 33, 35, 337), (337, 35, 37, 338), (338, 37, 39, 339), (339, 39, 41, 340), (340, 41, 43, 341), (341, 43, 45, 342), (342, 45, 47, 343), (343, 47, 49, 344), (344, 49, 51, 345), (345, 51, 53, 346), (346, 53, 55, 347), (347, 55, 57, 348), (348, 57, 59, 349), (349, 59, 61, 350), (3, 1, 63, 61, 59, 57, 55, 53, 51, 49, 47, 45, 43, 41, 39, 37, 35, 33, 31, 29, 27, 25, 23, 21, 19, 17, 15, 13, 11, 9, 7, 5), (350, 61, 63, 351), (351, 63, 1, 320), (4, 6, 355, 354), (64, 225, 224, 66), (66, 224, 226, 68), (68, 226, 227, 70), (70, 227, 228, 72), (72, 228, 229, 74), (74, 229, 230, 76), (76, 230, 231, 78), (78, 231, 232, 80), (80, 232, 233, 82), (82, 233, 234, 84), (84, 234, 235, 86), (86, 235, 236, 88), (88, 236, 237, 90), (90, 237, 238, 92), (92, 238, 239, 94), (94, 239, 240, 96), (96, 240, 241, 98), (98, 241, 242, 100), (100, 242, 243, 102), (102, 243, 244, 104), (104, 244, 245, 106), (106, 245, 246, 108), (108, 246, 247, 110), (110, 247, 248, 112), (112, 248, 249, 114), (114, 249, 250, 116), (116, 250, 251, 118), (118, 251, 252, 120), (120, 252, 253, 122), (122, 253, 254, 124), (164, 166, 275, 274), (124, 254, 255, 126), (126, 255, 225, 64), (64, 66, 68, 70, 72, 74, 76, 78, 80, 82, 84, 86, 88, 90, 92, 94, 96, 98, 100, 102, 104, 106, 108, 110, 112, 114, 116, 118, 120, 122, 124, 126), (192, 129, 131, 193), (193, 131, 133, 194), (194, 133, 135, 195), (195, 135, 137, 196), (196, 137, 139, 197), (197, 139, 141, 198), (198, 141, 143, 199), (199, 143, 145, 200), (200, 145, 147, 201), (201, 147, 149, 202), (202, 149, 151, 203), (203, 151, 153, 204), (204, 153, 155, 205), (205, 155, 157, 206), (206, 157, 159, 207), (207, 159, 161, 208), (208, 161, 163, 209), (209, 163, 165, 210), (210, 165, 167, 211), (211, 167, 169, 212), (212, 169, 171, 213), (213, 171, 173, 214), (214, 173, 175, 215), (215, 175, 177, 216), (216, 177, 179, 217), (217, 179, 181, 218), (218, 181, 183, 219), (219, 183, 185, 220), (220, 185, 187, 221), (221, 187, 189, 222), (131, 129, 191, 189, 187, 185, 183, 181, 179, 177, 175, 173, 171, 169, 167, 165, 163, 161, 159, 157, 155, 153, 151, 149, 147, 145, 143, 141, 139, 137, 135, 133), (222, 189, 191, 223), (223, 191, 129, 192), (79, 77, 294, 295), (130, 128, 192, 193), (132, 130, 193, 194), (134, 132, 194, 195), (136, 134, 195, 196), (138, 136, 196, 197), (140, 138, 197, 198), (142, 140, 198, 199), (144, 142, 199, 200), (146, 144, 200, 201), (148, 146, 201, 202), (150, 148, 202, 203), (152, 150, 203, 204), (154, 152, 204, 205), (156, 154, 205, 206), (158, 156, 206, 207), (160, 158, 207, 208), (162, 160, 208, 209), (164, 162, 209, 210), (166, 164, 210, 211), (168, 166, 211, 212), (170, 168, 212, 213), (172, 170, 213, 214), (174, 172, 214, 215), (176, 174, 215, 216), (178, 176, 216, 217), (180, 178, 217, 218), (182, 180, 218, 219), (184, 182, 219, 220), (186, 184, 220, 221), (188, 186, 221, 222), (190, 188, 222, 223), (128, 190, 223, 192), (65, 67, 224, 225), (67, 69, 226, 224), (69, 71, 227, 226), (71, 73, 228, 227), (73, 75, 229, 228), (75, 77, 230, 229), (77, 79, 231, 230), (79, 81, 232, 231), (81, 83, 233, 232), (83, 85, 234, 233), (85, 87, 235, 234), (87, 89, 236, 235), (89, 91, 237, 236), (91, 93, 238, 237), (93, 95, 239, 238), (95, 97, 240, 239), (97, 99, 241, 240), (99, 101, 242, 241), (101, 103, 243, 242), (103, 105, 244, 243), (105, 107, 245, 244), (107, 109, 246, 245), (109, 111, 247, 246), (111, 113, 248, 247), (113, 115, 249, 248), (115, 117, 250, 249), (117, 119, 251, 250), (119, 121, 252, 251), (121, 123, 253, 252), (123, 125, 254, 253), (125, 127, 255, 254), (127, 65, 225, 255), (288, 289, 319, 318, 317, 316, 315, 314, 313, 312, 311, 310, 309, 308, 307, 306, 305, 304, 303, 302, 301, 300, 299, 298, 297, 296, 295, 294, 293, 292, 291, 290), (256, 257, 258, 259, 260, 261, 262, 263, 264, 265, 266, 267, 268, 269, 270, 271, 272, 273, 274, 275, 276, 277, 278, 279, 280, 281, 282, 283, 284, 285, 286, 287), (81, 79, 295, 296), (166, 168, 276, 275), (83, 81, 296, 297), (168, 170, 277, 276), (85, 83, 297, 298), (170, 172, 278, 277), (87, 85, 298, 299), (172, 174, 279, 278), (89, 87, 299, 300), (174, 176, 280, 279), (91, 89, 300, 301), (176, 178, 281, 280), (93, 91, 301, 302), (178, 180, 282, 281), (95, 93, 302, 303), (180, 182, 283, 282), (128, 130, 257, 256), (97, 95, 303, 304), (182, 184, 284, 283), (130, 132, 258, 257), (99, 97, 304, 305), (184, 186, 285, 284), (132, 134, 259, 258), (101, 99, 305, 306), (186, 188, 286, 285), (134, 136, 260, 259), (103, 101, 306, 307), (188, 190, 287, 286), (136, 138, 261, 260), (105, 103, 307, 308), (190, 128, 256, 287), (138, 140, 262, 261), (107, 105, 308, 309), (140, 142, 263, 262), (109, 107, 309, 310), (142, 144, 264, 263), (111, 109, 310, 311), (144, 146, 265, 264), (113, 111, 311, 312), (146, 148, 266, 265), (115, 113, 312, 313), (148, 150, 267, 266), (117, 115, 313, 314), (150, 152, 268, 267), (119, 117, 314, 315), (67, 65, 289, 288), (152, 154, 269, 268), (121, 119, 315, 316), (69, 67, 288, 290), (154, 156, 270, 269), (123, 121, 316, 317), (71, 69, 290, 291), (156, 158, 271, 270), (125, 123, 317, 318), (73, 71, 291, 292), (158, 160, 272, 271), (127, 125, 318, 319), (75, 73, 292, 293), (160, 162, 273, 272), (65, 127, 319, 289), (77, 75, 293, 294), (162, 164, 274, 273), (2, 0, 320, 321), (4, 2, 321, 322), (6, 4, 322, 323), (8, 6, 323, 324), (10, 8, 324, 325), (12, 10, 325, 326), (14, 12, 326, 327), (16, 14, 327, 328), (18, 16, 328, 329), (20, 18, 329, 330), (22, 20, 330, 331), (24, 22, 331, 332), (26, 24, 332, 333), (28, 26, 333, 334), (30, 28, 334, 335), (32, 30, 335, 336), (34, 32, 336, 337), (36, 34, 337, 338), (38, 36, 338, 339), (40, 38, 339, 340), (42, 40, 340, 341), (44, 42, 341, 342), (46, 44, 342, 343), (48, 46, 343, 344), (50, 48, 344, 345), (52, 50, 345, 346), (54, 52, 346, 347), (56, 54, 347, 348), (58, 56, 348, 349), (60, 58, 349, 350), (62, 60, 350, 351), (0, 62, 351, 320), (357, 358, 390, 389), (58, 60, 382, 381), (32, 34, 369, 368), (6, 8, 356, 355), (60, 62, 383, 382), (34, 36, 370, 369), (8, 10, 357, 356), (62, 0, 352, 383), (36, 38, 371, 370), (10, 12, 358, 357), (38, 40, 372, 371), (12, 14, 359, 358), (40, 42, 373, 372), (14, 16, 360, 359), (42, 44, 374, 373), (16, 18, 361, 360), (44, 46, 375, 374), (18, 20, 362, 361), (46, 48, 376, 375), (20, 22, 363, 362), (48, 50, 377, 376), (22, 24, 364, 363), (50, 52, 378, 377), (24, 26, 365, 364), (52, 54, 379, 378), (26, 28, 366, 365), (0, 2, 353, 352), (54, 56, 380, 379), (28, 30, 367, 366), (2, 4, 354, 353), (56, 58, 381, 380), (30, 32, 368, 367), (392, 393, 425, 424), (371, 372, 404, 403), (358, 359, 391, 390), (372, 373, 405, 404), (359, 360, 392, 391), (373, 374, 406, 405), (360, 361, 393, 392), (374, 375, 407, 406), (361, 362, 394, 393), (375, 376, 408, 407), (362, 363, 395, 394), (376, 377, 409, 408), (363, 364, 396, 395), (377, 378, 410, 409), (364, 365, 397, 396), (378, 379, 411, 410), (365, 366, 398, 397), (352, 353, 385, 384), (379, 380, 412, 411), (366, 367, 399, 398), (353, 354, 386, 385), (380, 381, 413, 412), (367, 368, 400, 399), (354, 355, 387, 386), (381, 382, 414, 413), (368, 369, 401, 400), (355, 356, 388, 387), (382, 383, 415, 414), (369, 370, 402, 401), (356, 357, 389, 388), (383, 352, 384, 415), (370, 371, 403, 402), (416, 417, 418, 419, 420, 421, 422, 423, 424, 425, 426, 427, 428, 429, 430, 431, 432, 433, 434, 435, 436, 437, 438, 439, 440, 441, 442, 443, 444, 445, 446, 447), (406, 407, 439, 438), (393, 394, 426, 425), (407, 408, 440, 439), (394, 395, 427, 426), (408, 409, 441, 440), (395, 396, 428, 427), (409, 410, 442, 441), (396, 397, 429, 428), (410, 411, 443, 442), (397, 398, 430, 429), (384, 385, 417, 416), (411, 412, 444, 443), (398, 399, 431, 430), (385, 386, 418, 417), (412, 413, 445, 444), (399, 400, 432, 431), (386, 387, 419, 418), (413, 414, 446, 445), (400, 401, 433, 432), (387, 388, 420, 419), (414, 415, 447, 446), (401, 402, 434, 433), (388, 389, 421, 420), (415, 384, 416, 447), (402, 403, 435, 434), (389, 390, 422, 421), (403, 404, 436, 435), (390, 391, 423, 422), (404, 405, 437, 436), (391, 392, 424, 423), (405, 406, 438, 437)])
me_cylinder_001.polygons.foreach_set('use_smooth', [True] * 358)
_uv = me_cylinder_001.uv_layers.new(name='UVMap')
_uv.uv.foreach_set('vector', [1.0, 0.5, 1.0, 1.0, 0.9688, 1.0, 0.9688, 0.5, 0.9688, 0.5, 0.9688, 1.0, 0.9375, 1.0, 0.9375, 0.5, 0.9375, 0.5, 0.9375, 1.0, 0.9062, 1.0, 0.9062, 0.5, 0.9062, 0.5, 0.9062, 1.0, 0.875, 1.0, 0.875, 0.5, 0.875, 0.5, 0.875, 1.0, 0.8438, 1.0, 0.8438, 0.5, 0.8438, 0.5, 0.8438, 1.0, 0.8125, 1.0, 0.8125, 0.5, 0.8125, 0.5, 0.8125, 1.0, 0.7812, 1.0, 0.7812, 0.5, 0.7812, 0.5, 0.7812, 1.0, 0.75, 1.0, 0.75, 0.5, 0.75, 0.5, 0.75, 1.0, 0.7188, 1.0, 0.7188, 0.5, 0.7188, 0.5, 0.7188, 1.0, 0.6875, 1.0, 0.6875, 0.5, 0.6875, 0.5, 0.6875, 1.0, 0.6562, 1.0, 0.6562, 0.5, 0.6562, 0.5, 0.6562, 1.0, 0.625, 1.0, 0.625, 0.5, 0.625, 0.5, 0.625, 1.0, 0.5938, 1.0, 0.5938, 0.5, 0.5938, 0.5, 0.5938, 1.0, 0.5625, 1.0, 0.5625, 0.5, 0.5625, 0.5, 0.5625, 1.0, 0.5312, 1.0, 0.5312, 0.5, 0.5312, 0.5, 0.5312, 1.0, 0.5, 1.0, 0.5, 0.5, 0.5, 0.5, 0.5, 1.0, 0.4688, 1.0, 0.4688, 0.5, 0.4688, 0.5, 0.4688, 1.0, 0.4375, 1.0, 0.4375, 0.5, 0.4375, 0.5, 0.4375, 1.0, 0.4062, 1.0, 0.4062, 0.5, 0.4062, 0.5, 0.4062, 1.0, 0.375, 1.0, 0.375, 0.5, 0.375, 0.5, 0.375, 1.0, 0.3438, 1.0, 0.3438, 0.5, 0.3438, 0.5, 0.3438, 1.0, 0.3125, 1.0, 0.3125, 0.5, 0.3125, 0.5, 0.3125, 1.0, 0.2812, 1.0, 0.2812, 0.5, 0.2812, 0.5, 0.2812, 1.0, 0.25, 1.0, 0.25, 0.5, 0.25, 0.5, 0.25, 1.0, 0.2188, 1.0, 0.2188, 0.5, 0.2188, 0.5, 0.2188, 1.0, 0.1875, 1.0, 0.1875, 0.5, 0.1875, 0.5, 0.1875, 1.0, 0.1562, 1.0, 0.1562, 0.5, 0.1562, 0.5, 0.1562, 1.0, 0.125, 1.0, 0.125, 0.5, 0.125, 0.5, 0.125, 1.0, 0.09375, 1.0, 0.09375, 0.5, 0.09375, 0.5, 0.09375, 1.0, 0.0625, 1.0, 0.0625, 0.5, 0.2968, 0.4854, 0.25, 0.49, 0.2032, 0.4854, 0.1582, 0.4717, 0.1167, 0.4496, 0.08029, 0.4197, 0.05045, 0.3833, 0.02827, 0.3418, 0.01461, 0.2968, 0.01, 0.25, 0.01461, 0.2032, 0.02827, 0.1582, 0.05045, 0.1167, 0.08029, 0.08029, 0.1167, 0.05045, 0.1582, 0.02827, 0.2032, 0.01461, 0.25, 0.01, 0.2968, 0.01461, 0.3418, 0.02827, 0.3833, 0.05045, 0.4197, 0.08029, 0.4496, 0.1167, 0.4717, 0.1582, 0.4854, 0.2032, 0.49, 0.25, 0.4854, 0.2968, 0.4717, 0.3418, 0.4496, 0.3833, 0.4197, 0.4197, 0.3833, 0.4496, 0.3418, 0.4717, 0.0625, 0.5, 0.0625, 1.0, 0.03125, 1.0, 0.03125, 0.5, 0.03125, 0.5, 0.03125, 1.0, 0.0, 1.0, 0.0, 0.5, 0.7702, 0.2989, 0.7794, 0.294, 0.7794, 0.294, 0.7702, 0.2989, 1.0, 0.5, 1.0, 1.0, 0.9688, 1.0, 0.9688, 0.5, 0.9688, 0.5, 0.9688, 1.0, 0.9375, 1.0, 0.9375, 0.5, 0.9375, 0.5, 0.9375, 1.0, 0.9062, 1.0, 0.9062, 0.5, 0.9062, 0.5, 0.9062, 1.0, 0.875, 1.0, 0.875, 0.5, 0.875, 0.5, 0.875, 1.0, 0.8438, 1.0, 0.8438, 0.5, 0.8438, 0.5, 0.8438, 1.0, 0.8125, 1.0, 0.8125, 0.5, 0.8125, 0.5, 0.8125, 1.0, 0.7812, 1.0, 0.7812, 0.5, 0.7812, 0.5, 0.7812, 1.0, 0.75, 1.0, 0.75, 0.5, 0.75, 0.5, 0.75, 1.0, 0.7188, 1.0, 0.7188, 0.5, 0.7188, 0.5, 0.7188, 1.0, 0.6875, 1.0, 0.6875, 0.5, 0.6875, 0.5, 0.6875, 1.0, 0.6562, 1.0, 0.6562, 0.5, 0.6562, 0.5, 0.6562, 1.0, 0.625, 1.0, 0.625, 0.5, 0.625, 0.5, 0.625, 1.0, 0.5938, 1.0, 0.5938, 0.5, 0.5938, 0.5, 0.5938, 1.0, 0.5625, 1.0, 0.5625, 0.5, 0.5625, 0.5, 0.5625, 1.0, 0.5312, 1.0, 0.5312, 0.5, 0.5312, 0.5, 0.5312, 1.0, 0.5, 1.0, 0.5, 0.5, 0.5, 0.5, 0.5, 1.0, 0.4688, 1.0, 0.4688, 0.5, 0.4688, 0.5, 0.4688, 1.0, 0.4375, 1.0, 0.4375, 0.5, 0.4375, 0.5, 0.4375, 1.0, 0.4062, 1.0, 0.4062, 0.5, 0.4062, 0.5, 0.4062, 1.0, 0.375, 1.0, 0.375, 0.5, 0.375, 0.5, 0.375, 1.0, 0.3438, 1.0, 0.3438, 0.5, 0.3438, 0.5, 0.3438, 1.0, 0.3125, 1.0, 0.3125, 0.5, 0.3125, 0.5, 0.3125, 1.0, 0.2812, 1.0, 0.2812, 0.5, 0.2812, 0.5, 0.2812, 1.0, 0.25, 1.0, 0.25, 0.5, 0.25, 0.5, 0.25, 1.0, 0.2188, 1.0, 0.2188, 0.5, 0.2188, 0.5, 0.2188, 1.0, 0.1875, 1.0, 0.1875, 0.5, 0.1875, 0.5, 0.1875, 1.0, 0.1562, 1.0, 0.1562, 0.5, 0.1562, 0.5, 0.1562, 1.0, 0.125, 1.0, 0.125, 0.5, 0.125, 0.5, 0.125, 1.0, 0.09375, 1.0, 0.09375, 0.5, 0.09375, 0.5, 0.09375, 1.0, 0.0625, 1.0, 0.0625, 0.5, 0.7234, 0.1859, 0.7114, 0.1923, 0.7114, 0.1923, 0.7234, 0.1859, 0.0625, 0.5, 0.0625, 1.0, 0.03125, 1.0, 0.03125, 0.5, 0.03125, 0.5, 0.03125, 1.0, 0.0, 1.0, 0.0, 0.5, 0.75, 0.49, 0.7968, 0.4854, 0.8418, 0.4717, 0.8833, 0.4496, 0.9197, 0.4197, 0.9496, 0.3833, 0.9717, 0.3418, 0.9854, 0.2968, 0.99, 0.25, 0.9854, 0.2032, 0.9717, 0.1582, 0.9496, 0.1167, 0.9197, 0.08029, 0.8833, 0.05045, 0.8418, 0.02827, 0.7968, 0.01461, 0.75, 0.01, 0.7032, 0.01461, 0.6582, 0.02827, 0.6167, 0.05045, 0.5803, 0.08029, 0.5504, 0.1167, 0.5283, 0.1582, 0.5146, 0.2032, 0.51, 0.25, 0.5146, 0.2968, 0.5283, 0.3418, 0.5504, 0.3833, 0.5803, 0.4197, 0.6167, 0.4496, 0.6582, 0.4717, 0.7032, 0.4854, 1.0, 0.5, 1.0, 1.0, 0.9688, 1.0, 0.9688, 0.5, 0.9688, 0.5, 0.9688, 1.0, 0.9375, 1.0, 0.9375, 0.5, 0.9375, 0.5, 0.9375, 1.0, 0.9062, 1.0, 0.9062, 0.5, 0.9062, 0.5, 0.9062, 1.0, 0.875, 1.0, 0.875, 0.5, 0.875, 0.5, 0.875, 1.0, 0.8438, 1.0, 0.8438, 0.5, 0.8438, 0.5, 0.8438, 1.0, 0.8125, 1.0, 0.8125, 0.5, 0.8125, 0.5, 0.8125, 1.0, 0.7812, 1.0, 0.7812, 0.5, 0.7812, 0.5, 0.7812, 1.0, 0.75, 1.0, 0.75, 0.5, 0.75, 0.5, 0.75, 1.0, 0.7188, 1.0, 0.7188, 0.5, 0.7188, 0.5, 0.7188, 1.0, 0.6875, 1.0, 0.6875, 0.5, 0.6875, 0.5, 0.6875, 1.0, 0.6562, 1.0, 0.6562, 0.5, 0.6562, 0.5, 0.6562, 1.0, 0.625, 1.0, 0.625, 0.5, 0.625, 0.5, 0.625, 1.0, 0.5938, 1.0, 0.5938, 0.5, 0.5938, 0.5, 0.5938, 1.0, 0.5625, 1.0, 0.5625, 0.5, 0.5625, 0.5, 0.5625, 1.0, 0.5312, 1.0, 0.5312, 0.5, 0.5312, 0.5, 0.5312, 1.0, 0.5, 1.0, 0.5, 0.5, 0.5, 0.5, 0.5, 1.0, 0.4688, 1.0, 0.4688, 0.5, 0.4688, 0.5, 0.4688, 1.0, 0.4375, 1.0, 0.4375, 0.5, 0.4375, 0.5, 0.4375, 1.0, 0.4062, 1.0, 0.4062, 0.5, 0.4062, 0.5, 0.4062, 1.0, 0.375, 1.0, 0.375, 0.5, 0.375, 0.5, 0.375, 1.0, 0.3438, 1.0, 0.3438, 0.5, 0.3438, 0.5, 0.3438, 1.0, 0.3125, 1.0, 0.3125, 0.5, 0.3125, 0.5, 0.3125, 1.0, 0.2812, 1.0, 0.2812, 0.5, 0.2812, 0.5, 0.2812, 1.0, 0.25, 1.0, 0.25, 0.5, 0.25, 0.5, 0.25, 1.0, 0.2188, 1.0, 0.2188, 0.5, 0.2188, 0.5, 0.2188, 1.0, 0.1875, 1.0, 0.1875, 0.5, 0.1875, 0.5, 0.1875, 1.0, 0.1562, 1.0, 0.1562, 0.5, 0.1562, 0.5, 0.1562, 1.0, 0.125, 1.0, 0.125, 0.5, 0.125, 0.5, 0.125, 1.0, 0.09375, 1.0, 0.09375, 0.5, 0.09375, 0.5, 0.09375, 1.0, 0.0625, 1.0, 0.0625, 0.5, 0.2968, 0.4854, 0.25, 0.49, 0.2032, 0.4854, 0.1582, 0.4717, 0.1167, 0.4496, 0.08029, 0.4197, 0.05045, 0.3833, 0.02827, 0.3418, 0.01461, 0.2968, 0.01, 0.25, 0.01461, 0.2032, 0.02827, 0.1582, 0.05045, 0.1167, 0.08029, 0.08029, 0.1167, 0.05045, 0.1582, 0.02827, 0.2032, 0.01461, 0.25, 0.01, 0.2968, 0.01461, 0.3418, 0.02827, 0.3833, 0.05045, 0.4197, 0.08029, 0.4496, 0.1167, 0.4717, 0.1582, 0.4854, 0.2032, 0.49, 0.25, 0.4854, 0.2968, 0.4717, 0.3418, 0.4496, 0.3833, 0.4197, 0.4197, 0.3833, 0.4496, 0.3418, 0.4717, 0.0625, 0.5, 0.0625, 1.0, 0.03125, 1.0, 0.03125, 0.5, 0.03125, 0.5, 0.03125, 1.0, 0.0, 1.0, 0.0, 0.5, 0.3188, 0.2637, 0.3148, 0.2768, 0.3148, 0.2768, 0.3188, 0.2637, 0.7635, 0.3181, 0.75, 0.3194, 0.75, 0.49, 0.7968, 0.4854, 0.7766, 0.3141, 0.7635, 0.3181, 0.7968, 0.4854, 0.8418, 0.4717, 0.7886, 0.3077, 0.7766, 0.3141, 0.8418, 0.4717, 0.8833, 0.4496, 0.7991, 0.2991, 0.7886, 0.3077, 0.8833, 0.4496, 0.9197, 0.4197, 0.8077, 0.2886, 0.7991, 0.2991, 0.9197, 0.4197, 0.9496, 0.3833, 0.8141, 0.2766, 0.8077, 0.2886, 0.9496, 0.3833, 0.9717, 0.3418, 0.8181, 0.2635, 0.8141, 0.2766, 0.9717, 0.3418, 0.9854, 0.2968, 0.8194, 0.25, 0.8181, 0.2635, 0.9854, 0.2968, 0.99, 0.25, 0.8181, 0.2365, 0.8194, 0.25, 0.99, 0.25, 0.9854, 0.2032, 0.8141, 0.2234, 0.8181, 0.2365, 0.9854, 0.2032, 0.9717, 0.1582, 0.8077, 0.2114, 0.8141, 0.2234, 0.9717, 0.1582, 0.9496, 0.1167, 0.7991, 0.2009, 0.8077, 0.2114, 0.9496, 0.1167, 0.9197, 0.08029, 0.7886, 0.1923, 0.7991, 0.2009, 0.9197, 0.08029, 0.8833, 0.05045, 0.7766, 0.1859, 0.7886, 0.1923, 0.8833, 0.05045, 0.8418, 0.02827, 0.7635, 0.1819, 0.7766, 0.1859, 0.8418, 0.02827, 0.7968, 0.01461, 0.75, 0.1806, 0.7635, 0.1819, 0.7968, 0.01461, 0.75, 0.01, 0.7365, 0.1819, 0.75, 0.1806, 0.75, 0.01, 0.7032, 0.01461, 0.7234, 0.1859, 0.7365, 0.1819, 0.7032, 0.01461, 0.6582, 0.02827, 0.7114, 0.1923, 0.7234, 0.1859, 0.6582, 0.02827, 0.6167, 0.05045, 0.7009, 0.2009, 0.7114, 0.1923, 0.6167, 0.05045, 0.5803, 0.08029, 0.6923, 0.2114, 0.7009, 0.2009, 0.5803, 0.08029, 0.5504, 0.1167, 0.6859, 0.2234, 0.6923, 0.2114, 0.5504, 0.1167, 0.5283, 0.1582, 0.6819, 0.2365, 0.6859, 0.2234, 0.5283, 0.1582, 0.5146, 0.2032, 0.6806, 0.25, 0.6819, 0.2365, 0.5146, 0.2032, 0.51, 0.25, 0.6819, 0.2635, 0.6806, 0.25, 0.51, 0.25, 0.5146, 0.2968, 0.6859, 0.2766, 0.6819, 0.2635, 0.5146, 0.2968, 0.5283, 0.3418, 0.6923, 0.2886, 0.6859, 0.2766, 0.5283, 0.3418, 0.5504, 0.3833, 0.7009, 0.2991, 0.6923, 0.2886, 0.5504, 0.3833, 0.5803, 0.4197, 0.7114, 0.3077, 0.7009, 0.2991, 0.5803, 0.4197, 0.6167, 0.4496, 0.7234, 0.3141, 0.7114, 0.3077, 0.6167, 0.4496, 0.6582, 0.4717, 0.7365, 0.3181, 0.7234, 0.3141, 0.6582, 0.4717, 0.7032, 0.4854, 0.75, 0.3194, 0.7365, 0.3181, 0.7032, 0.4854, 0.75, 0.49, 0.25, 0.3201, 0.2637, 0.3188, 0.2968, 0.4854, 0.25, 0.49, 0.2637, 0.3188, 0.2768, 0.3148, 0.3418, 0.4717, 0.2968, 0.4854, 0.2768, 0.3148, 0.289, 0.3083, 0.3833, 0.4496, 0.3418, 0.4717, 0.289, 0.3083, 0.2996, 0.2996, 0.4197, 0.4197, 0.3833, 0.4496, 0.2996, 0.2996, 0.3083, 0.289, 0.4496, 0.3833, 0.4197, 0.4197, 0.3083, 0.289, 0.3148, 0.2768, 0.4717, 0.3418, 0.4496, 0.3833, 0.3148, 0.2768, 0.3188, 0.2637, 0.4854, 0.2968, 0.4717, 0.3418, 0.3188, 0.2637, 0.3201, 0.25, 0.49, 0.25, 0.4854, 0.2968, 0.3201, 0.25, 0.3188, 0.2363, 0.4854, 0.2032, 0.49, 0.25, 0.3188, 0.2363, 0.3148, 0.2232, 0.4717, 0.1582, 0.4854, 0.2032, 0.3148, 0.2232, 0.3083, 0.211, 0.4496, 0.1167, 0.4717, 0.1582, 0.3083, 0.211, 0.2996, 0.2004, 0.4197, 0.08029, 0.4496, 0.1167, 0.2996, 0.2004, 0.289, 0.1917, 0.3833, 0.05045, 0.4197, 0.08029, 0.289, 0.1917, 0.2768, 0.1852, 0.3418, 0.02827, 0.3833, 0.05045, 0.2768, 0.1852, 0.2637, 0.1812, 0.2968, 0.01461, 0.3418, 0.02827, 0.2637, 0.1812, 0.25, 0.1799, 0.25, 0.01, 0.2968, 0.01461, 0.25, 0.1799, 0.2363, 0.1812, 0.2032, 0.01461, 0.25, 0.01, 0.2363, 0.1812, 0.2232, 0.1852, 0.1582, 0.02827, 0.2032, 0.01461, 0.2232, 0.1852, 0.211, 0.1917, 0.1167, 0.05045, 0.1582, 0.02827, 0.211, 0.1917, 0.2004, 0.2004, 0.08029, 0.08029, 0.1167, 0.05045, 0.2004, 0.2004, 0.1917, 0.211, 0.05045, 0.1167, 0.08029, 0.08029, 0.1917, 0.211, 0.1852, 0.2232, 0.02827, 0.1582, 0.05045, 0.1167, 0.1852, 0.2232, 0.1812, 0.2363, 0.01461, 0.2032, 0.02827, 0.1582, 0.1812, 0.2363, 0.1799, 0.25, 0.01, 0.25, 0.01461, 0.2032, 0.1799, 0.25, 0.1812, 0.2637, 0.01461, 0.2968, 0.01, 0.25, 0.1812, 0.2637, 0.1852, 0.2768, 0.02827, 0.3418, 0.01461, 0.2968, 0.1852, 0.2768, 0.1917, 0.289, 0.05045, 0.3833, 0.02827, 0.3418, 0.1917, 0.289, 0.2004, 0.2996, 0.08029, 0.4197, 0.05045, 0.3833, 0.2004, 0.2996, 0.211, 0.3083, 0.1167, 0.4496, 0.08029, 0.4197, 0.211, 0.3083, 0.2232, 0.3148, 0.1582, 0.4717, 0.1167, 0.4496, 0.2232, 0.3148, 0.2363, 0.3188, 0.2032, 0.4854, 0.1582, 0.4717, 0.2363, 0.3188, 0.25, 0.3201, 0.25, 0.49, 0.2032, 0.4854, 0.2637, 0.3188, 0.25, 0.3201, 0.2363, 0.3188, 0.2232, 0.3148, 0.211, 0.3083, 0.2004, 0.2996, 0.1917, 0.289, 0.1852, 0.2768, 0.1812, 0.2637, 0.1799, 0.25, 0.1812, 0.2363, 0.1852, 0.2232, 0.1917, 0.211, 0.2004, 0.2004, 0.211, 0.1917, 0.2232, 0.1852, 0.2363, 0.1812, 0.25, 0.1799, 0.2637, 0.1812, 0.2768, 0.1852, 0.289, 0.1917, 0.2996, 0.2004, 0.3083, 0.211, 0.3148, 0.2232, 0.3188, 0.2363, 0.3201, 0.25, 0.3188, 0.2637, 0.3148, 0.2768, 0.3083, 0.289, 0.2996, 0.2996, 0.289, 0.3083, 0.2768, 0.3148, 0.75, 0.3194, 0.7635, 0.3181, 0.7766, 0.3141, 0.7886, 0.3077, 0.7991, 0.2991, 0.8077, 0.2886, 0.8141, 0.2766, 0.8181, 0.2635, 0.8194, 0.25, 0.8181, 0.2365, 0.8141, 0.2234, 0.8077, 0.2114, 0.7991, 0.2009, 0.7886, 0.1923, 0.7766, 0.1859, 0.7635, 0.1819, 0.75, 0.1806, 0.7365, 0.1819, 0.7234, 0.1859, 0.7114, 0.1923, 0.7009, 0.2009, 0.6923, 0.2114, 0.6859, 0.2234, 0.6819, 0.2365, 0.6806, 0.25, 0.6819, 0.2635, 0.6859, 0.2766, 0.6923, 0.2886, 0.7009, 0.2991, 0.7114, 0.3077, 0.7234, 0.3141, 0.7365, 0.3181, 0.3201, 0.25, 0.3188, 0.2637, 0.3188, 0.2637, 0.3201, 0.25, 0.7114, 0.1923, 0.7009, 0.2009, 0.7009, 0.2009, 0.7114, 0.1923, 0.3188, 0.2363, 0.3201, 0.25, 0.3201, 0.25, 0.3188, 0.2363, 0.7009, 0.2009, 0.6923, 0.2114, 0.6923, 0.2114, 0.7009, 0.2009, 0.3148, 0.2232, 0.3188, 0.2363, 0.3188, 0.2363, 0.3148, 0.2232, 0.6923, 0.2114, 0.6859, 0.2234, 0.6859, 0.2234, 0.6923, 0.2114, 0.3083, 0.211, 0.3148, 0.2232, 0.3148, 0.2232, 0.3083, 0.211, 0.6859, 0.2234, 0.6819, 0.2365, 0.6819, 0.2365, 0.6859, 0.2234, 0.2996, 0.2004, 0.3083, 0.211, 0.3083, 0.211, 0.2996, 0.2004, 0.6819, 0.2365, 0.6806, 0.25, 0.6806, 0.25, 0.6819, 0.2365, 0.289, 0.1917, 0.2996, 0.2004, 0.2996, 0.2004, 0.289, 0.1917, 0.6806, 0.25, 0.6819, 0.2635, 0.6819, 0.2635, 0.6806, 0.25, 0.2768, 0.1852, 0.289, 0.1917, 0.289, 0.1917, 0.2768, 0.1852, 0.6819, 0.2635, 0.6859, 0.2766, 0.6859, 0.2766, 0.6819, 0.2635, 0.2637, 0.1812, 0.2768, 0.1852, 0.2768, 0.1852, 0.2637, 0.1812, 0.6859, 0.2766, 0.6923, 0.2886, 0.6923, 0.2886, 0.6859, 0.2766, 0.75, 0.3194, 0.7635, 0.3181, 0.7635, 0.3181, 0.75, 0.3194, 0.25, 0.1799, 0.2637, 0.1812, 0.2637, 0.1812, 0.25, 0.1799, 0.6923, 0.2886, 0.7009, 0.2991, 0.7009, 0.2991, 0.6923, 0.2886, 0.7635, 0.3181, 0.7766, 0.3141, 0.7766, 0.3141, 0.7635, 0.3181, 0.2363, 0.1812, 0.25, 0.1799, 0.25, 0.1799, 0.2363, 0.1812, 0.7009, 0.2991, 0.7114, 0.3077, 0.7114, 0.3077, 0.7009, 0.2991, 0.7766, 0.3141, 0.7886, 0.3077, 0.7886, 0.3077, 0.7766, 0.3141, 0.2232, 0.1852, 0.2363, 0.1812, 0.2363, 0.1812, 0.2232, 0.1852, 0.7114, 0.3077, 0.7234, 0.3141, 0.7234, 0.3141, 0.7114, 0.3077, 0.7886, 0.3077, 0.7991, 0.2991, 0.7991, 0.2991, 0.7886, 0.3077, 0.211, 0.1917, 0.2232, 0.1852, 0.2232, 0.1852, 0.211, 0.1917, 0.7234, 0.3141, 0.7365, 0.3181, 0.7365, 0.3181, 0.7234, 0.3141, 0.7991, 0.2991, 0.8077, 0.2886, 0.8077, 0.2886, 0.7991, 0.2991, 0.2004, 0.2004, 0.211, 0.1917, 0.211, 0.1917, 0.2004, 0.2004, 0.7365, 0.3181, 0.75, 0.3194, 0.75, 0.3194, 0.7365, 0.3181, 0.8077, 0.2886, 0.8141, 0.2766, 0.8141, 0.2766, 0.8077, 0.2886, 0.1917, 0.211, 0.2004, 0.2004, 0.2004, 0.2004, 0.1917, 0.211, 0.8141, 0.2766, 0.8181, 0.2635, 0.8181, 0.2635, 0.8141, 0.2766, 0.1852, 0.2232, 0.1917, 0.211, 0.1917, 0.211, 0.1852, 0.2232, 0.8181, 0.2635, 0.8194, 0.25, 0.8194, 0.25, 0.8181, 0.2635, 0.1812, 0.2363, 0.1852, 0.2232, 0.1852, 0.2232, 0.1812, 0.2363, 0.8194, 0.25, 0.8181, 0.2365, 0.8181, 0.2365, 0.8194, 0.25, 0.1799, 0.25, 0.1812, 0.2363, 0.1812, 0.2363, 0.1799, 0.25, 0.8181, 0.2365, 0.8141, 0.2234, 0.8141, 0.2234, 0.8181, 0.2365, 0.1812, 0.2637, 0.1799, 0.25, 0.1799, 0.25, 0.1812, 0.2637, 0.8141, 0.2234, 0.8077, 0.2114, 0.8077, 0.2114, 0.8141, 0.2234, 0.1852, 0.2768, 0.1812, 0.2637, 0.1812, 0.2637, 0.1852, 0.2768, 0.8077, 0.2114, 0.7991, 0.2009, 0.7991, 0.2009, 0.8077, 0.2114, 0.1917, 0.289, 0.1852, 0.2768, 0.1852, 0.2768, 0.1917, 0.289, 0.2637, 0.3188, 0.25, 0.3201, 0.25, 0.3201, 0.2637, 0.3188, 0.7991, 0.2009, 0.7886, 0.1923, 0.7886, 0.1923, 0.7991, 0.2009, 0.2004, 0.2996, 0.1917, 0.289, 0.1917, 0.289, 0.2004, 0.2996, 0.2768, 0.3148, 0.2637, 0.3188, 0.2637, 0.3188, 0.2768, 0.3148, 0.7886, 0.1923, 0.7766, 0.1859, 0.7766, 0.1859, 0.7886, 0.1923, 0.211, 0.3083, 0.2004, 0.2996, 0.2004, 0.2996, 0.211, 0.3083, 0.289, 0.3083, 0.2768, 0.3148, 0.2768, 0.3148, 0.289, 0.3083, 0.7766, 0.1859, 0.7635, 0.1819, 0.7635, 0.1819, 0.7766, 0.1859, 0.2232, 0.3148, 0.211, 0.3083, 0.211, 0.3083, 0.2232, 0.3148, 0.2996, 0.2996, 0.289, 0.3083, 0.289, 0.3083, 0.2996, 0.2996, 0.7635, 0.1819, 0.75, 0.1806, 0.75, 0.1806, 0.7635, 0.1819, 0.2363, 0.3188, 0.2232, 0.3148, 0.2232, 0.3148, 0.2363, 0.3188, 0.3083, 0.289, 0.2996, 0.2996, 0.2996, 0.2996, 0.3083, 0.289, 0.75, 0.1806, 0.7365, 0.1819, 0.7365, 0.1819, 0.75, 0.1806, 0.25, 0.3201, 0.2363, 0.3188, 0.2363, 0.3188, 0.25, 0.3201, 0.3148, 0.2768, 0.3083, 0.289, 0.3083, 0.289, 0.3148, 0.2768, 0.7365, 0.1819, 0.7234, 0.1859, 0.7234, 0.1859, 0.7365, 0.1819, 0.7603, 0.3019, 0.75, 0.3029, 0.75, 0.49, 0.7968, 0.4854, 0.7702, 0.2989, 0.7603, 0.3019, 0.7968, 0.4854, 0.8418, 0.4717, 0.7794, 0.294, 0.7702, 0.2989, 0.8418, 0.4717, 0.8833, 0.4496, 0.7874, 0.2874, 0.7794, 0.294, 0.8833, 0.4496, 0.9197, 0.4197, 0.794, 0.2794, 0.7874, 0.2874, 0.9197, 0.4197, 0.9496, 0.3833, 0.7989, 0.2702, 0.794, 0.2794, 0.9496, 0.3833, 0.9717, 0.3418, 0.8019, 0.2603, 0.7989, 0.2702, 0.9717, 0.3418, 0.9854, 0.2968, 0.8029, 0.25, 0.8019, 0.2603, 0.9854, 0.2968, 0.99, 0.25, 0.8019, 0.2397, 0.8029, 0.25, 0.99, 0.25, 0.9854, 0.2032, 0.7989, 0.2298, 0.8019, 0.2397, 0.9854, 0.2032, 0.9717, 0.1582, 0.794, 0.2206, 0.7989, 0.2298, 0.9717, 0.1582, 0.9496, 0.1167, 0.7874, 0.2126, 0.794, 0.2206, 0.9496, 0.1167, 0.9197, 0.08029, 0.7794, 0.206, 0.7874, 0.2126, 0.9197, 0.08029, 0.8833, 0.05045, 0.7702, 0.2011, 0.7794, 0.206, 0.8833, 0.05045, 0.8418, 0.02827, 0.7603, 0.1981, 0.7702, 0.2011, 0.8418, 0.02827, 0.7968, 0.01461, 0.75, 0.1971, 0.7603, 0.1981, 0.7968, 0.01461, 0.75, 0.01, 0.7397, 0.1981, 0.75, 0.1971, 0.75, 0.01, 0.7032, 0.01461, 0.7298, 0.2011, 0.7397, 0.1981, 0.7032, 0.01461, 0.6582, 0.02827, 0.7206, 0.206, 0.7298, 0.2011, 0.6582, 0.02827, 0.6167, 0.05045, 0.7126, 0.2126, 0.7206, 0.206, 0.6167, 0.05045, 0.5803, 0.08029, 0.706, 0.2206, 0.7126, 0.2126, 0.5803, 0.08029, 0.5504, 0.1167, 0.7011, 0.2298, 0.706, 0.2206, 0.5504, 0.1167, 0.5283, 0.1582, 0.6981, 0.2397, 0.7011, 0.2298, 0.5283, 0.1582, 0.5146, 0.2032, 0.6971, 0.25, 0.6981, 0.2397, 0.5146, 0.2032, 0.51, 0.25, 0.6981, 0.2603, 0.6971, 0.25, 0.51, 0.25, 0.5146, 0.2968, 0.7011, 0.2702, 0.6981, 0.2603, 0.5146, 0.2968, 0.5283, 0.3418, 0.706, 0.2794, 0.7011, 0.2702, 0.5283, 0.3418, 0.5504, 0.3833, 0.7126, 0.2874, 0.706, 0.2794, 0.5504, 0.3833, 0.5803, 0.4197, 0.7206, 0.294, 0.7126, 0.2874, 0.5803, 0.4197, 0.6167, 0.4496, 0.7298, 0.2989, 0.7206, 0.294, 0.6167, 0.4496, 0.6582, 0.4717, 0.7397, 0.3019, 0.7298, 0.2989, 0.6582, 0.4717, 0.7032, 0.4854, 0.75, 0.3029, 0.7397, 0.3019, 0.7032, 0.4854, 0.75, 0.49, 0.794, 0.2794, 0.7989, 0.2702, 0.7989, 0.2702, 0.794, 0.2794, 0.7206, 0.294, 0.7298, 0.2989, 0.7298, 0.2989, 0.7206, 0.294, 0.75, 0.1971, 0.7397, 0.1981, 0.7397, 0.1981, 0.75, 0.1971, 0.7794, 0.294, 0.7874, 0.2874, 0.7874, 0.2874, 0.7794, 0.294, 0.7298, 0.2989, 0.7397, 0.3019, 0.7397, 0.3019, 0.7298, 0.2989, 0.7397, 0.1981, 0.7298, 0.2011, 0.7298, 0.2011, 0.7397, 0.1981, 0.7874, 0.2874, 0.794, 0.2794, 0.794, 0.2794, 0.7874, 0.2874, 0.7397, 0.3019, 0.75, 0.3029, 0.75, 0.3029, 0.7397, 0.3019, 0.7298, 0.2011, 0.7206, 0.206, 0.7206, 0.206, 0.7298, 0.2011, 0.794, 0.2794, 0.7989, 0.2702, 0.7989, 0.2702, 0.794, 0.2794, 0.7206, 0.206, 0.7126, 0.2126, 0.7126, 0.2126, 0.7206, 0.206, 0.7989, 0.2702, 0.8019, 0.2603, 0.8019, 0.2603, 0.7989, 0.2702, 0.7126, 0.2126, 0.706, 0.2206, 0.706, 0.2206, 0.7126, 0.2126, 0.8019, 0.2603, 0.8029, 0.25, 0.8029, 0.25, 0.8019, 0.2603, 0.706, 0.2206, 0.7011, 0.2298, 0.7011, 0.2298, 0.706, 0.2206, 0.8029, 0.25, 0.8019, 0.2397, 0.8019, 0.2397, 0.8029, 0.25, 0.7011, 0.2298, 0.6981, 0.2397, 0.6981, 0.2397, 0.7011, 0.2298, 0.8019, 0.2397, 0.7989, 0.2298, 0.7989, 0.2298, 0.8019, 0.2397, 0.6981, 0.2397, 0.6971, 0.25, 0.6971, 0.25, 0.6981, 0.2397, 0.7989, 0.2298, 0.794, 0.2206, 0.794, 0.2206, 0.7989, 0.2298, 0.6971, 0.25, 0.6981, 0.2603, 0.6981, 0.2603, 0.6971, 0.25, 0.794, 0.2206, 0.7874, 0.2126, 0.7874, 0.2126, 0.794, 0.2206, 0.6981, 0.2603, 0.7011, 0.2702, 0.7011, 0.2702, 0.6981, 0.2603, 0.7874, 0.2126, 0.7794, 0.206, 0.7794, 0.206, 0.7874, 0.2126, 0.7011, 0.2702, 0.706, 0.2794, 0.706, 0.2794, 0.7011, 0.2702, 0.7794, 0.206, 0.7702, 0.2011, 0.7702, 0.2011, 0.7794, 0.206, 0.75, 0.3029, 0.7603, 0.3019, 0.7603, 0.3019, 0.75, 0.3029, 0.706, 0.2794, 0.7126, 0.2874, 0.7126, 0.2874, 0.706, 0.2794, 0.7702, 0.2011, 0.7603, 0.1981, 0.7603, 0.1981, 0.7702, 0.2011, 0.7603, 0.3019, 0.7702, 0.2989, 0.7702, 0.2989, 0.7603, 0.3019, 0.7126, 0.2874, 0.7206, 0.294, 0.7206, 0.294, 0.7126, 0.2874, 0.7603, 0.1981, 0.75, 0.1971, 0.75, 0.1971, 0.7603, 0.1981, 0.8029, 0.25, 0.8019, 0.2397, 0.8019, 0.2397, 0.8029, 0.25, 0.7206, 0.206, 0.7126, 0.2126, 0.7126, 0.2126, 0.7206, 0.206, 0.7989, 0.2702, 0.8019, 0.2603, 0.8019, 0.2603, 0.7989, 0.2702, 0.7126, 0.2126, 0.706, 0.2206, 0.706, 0.2206, 0.7126, 0.2126, 0.8019, 0.2603, 0.8029, 0.25, 0.8029, 0.25, 0.8019, 0.2603, 0.706, 0.2206, 0.7011, 0.2298, 0.7011, 0.2298, 0.706, 0.2206, 0.8029, 0.25, 0.8019, 0.2397, 0.8019, 0.2397, 0.8029, 0.25, 0.7011, 0.2298, 0.6981, 0.2397, 0.6981, 0.2397, 0.7011, 0.2298, 0.8019, 0.2397, 0.7989, 0.2298, 0.7989, 0.2298, 0.8019, 0.2397, 0.6981, 0.2397, 0.6971, 0.25, 0.6971, 0.25, 0.6981, 0.2397, 0.7989, 0.2298, 0.794, 0.2206, 0.794, 0.2206, 0.7989, 0.2298, 0.6971, 0.25, 0.6981, 0.2603, 0.6981, 0.2603, 0.6971, 0.25, 0.794, 0.2206, 0.7874, 0.2126, 0.7874, 0.2126, 0.794, 0.2206, 0.6981, 0.2603, 0.7011, 0.2702, 0.7011, 0.2702, 0.6981, 0.2603, 0.7874, 0.2126, 0.7794, 0.206, 0.7794, 0.206, 0.7874, 0.2126, 0.7011, 0.2702, 0.706, 0.2794, 0.706, 0.2794, 0.7011, 0.2702, 0.7794, 0.206, 0.7702, 0.2011, 0.7702, 0.2011, 0.7794, 0.206, 0.75, 0.3029, 0.7603, 0.3019, 0.7603, 0.3019, 0.75, 0.3029, 0.706, 0.2794, 0.7126, 0.2874, 0.7126, 0.2874, 0.706, 0.2794, 0.7702, 0.2011, 0.7603, 0.1981, 0.7603, 0.1981, 0.7702, 0.2011, 0.7603, 0.3019, 0.7702, 0.2989, 0.7702, 0.2989, 0.7603, 0.3019, 0.7126, 0.2874, 0.7206, 0.294, 0.7206, 0.294, 0.7126, 0.2874, 0.7603, 0.1981, 0.75, 0.1971, 0.75, 0.1971, 0.7603, 0.1981, 0.7702, 0.2989, 0.7794, 0.294, 0.7794, 0.294, 0.7702, 0.2989, 0.7206, 0.294, 0.7298, 0.2989, 0.7298, 0.2989, 0.7206, 0.294, 0.75, 0.1971, 0.7397, 0.1981, 0.7397, 0.1981, 0.75, 0.1971, 0.7794, 0.294, 0.7874, 0.2874, 0.7874, 0.2874, 0.7794, 0.294, 0.7298, 0.2989, 0.7397, 0.3019, 0.7397, 0.3019, 0.7298, 0.2989, 0.7397, 0.1981, 0.7298, 0.2011, 0.7298, 0.2011, 0.7397, 0.1981, 0.7874, 0.2874, 0.794, 0.2794, 0.794, 0.2794, 0.7874, 0.2874, 0.7397, 0.3019, 0.75, 0.3029, 0.75, 0.3029, 0.7397, 0.3019, 0.7298, 0.2011, 0.7206, 0.206, 0.7206, 0.206, 0.7298, 0.2011, 0.75, 0.3029, 0.7603, 0.3019, 0.7702, 0.2989, 0.7794, 0.294, 0.7874, 0.2874, 0.794, 0.2794, 0.7989, 0.2702, 0.8019, 0.2603, 0.8029, 0.25, 0.8019, 0.2397, 0.7989, 0.2298, 0.794, 0.2206, 0.7874, 0.2126, 0.7794, 0.206, 0.7702, 0.2011, 0.7603, 0.1981, 0.75, 0.1971, 0.7397, 0.1981, 0.7298, 0.2011, 0.7206, 0.206, 0.7126, 0.2126, 0.706, 0.2206, 0.7011, 0.2298, 0.6981, 0.2397, 0.6971, 0.25, 0.6981, 0.2603, 0.7011, 0.2702, 0.706, 0.2794, 0.7126, 0.2874, 0.7206, 0.294, 0.7298, 0.2989, 0.7397, 0.3019, 0.7011, 0.2298, 0.6981, 0.2397, 0.6981, 0.2397, 0.7011, 0.2298, 0.8019, 0.2397, 0.7989, 0.2298, 0.7989, 0.2298, 0.8019, 0.2397, 0.6981, 0.2397, 0.6971, 0.25, 0.6971, 0.25, 0.6981, 0.2397, 0.7989, 0.2298, 0.794, 0.2206, 0.794, 0.2206, 0.7989, 0.2298, 0.6971, 0.25, 0.6981, 0.2603, 0.6981, 0.2603, 0.6971, 0.25, 0.794, 0.2206, 0.7874, 0.2126, 0.7874, 0.2126, 0.794, 0.2206, 0.6981, 0.2603, 0.7011, 0.2702, 0.7011, 0.2702, 0.6981, 0.2603, 0.7874, 0.2126, 0.7794, 0.206, 0.7794, 0.206, 0.7874, 0.2126, 0.7011, 0.2702, 0.706, 0.2794, 0.706, 0.2794, 0.7011, 0.2702, 0.7794, 0.206, 0.7702, 0.2011, 0.7702, 0.2011, 0.7794, 0.206, 0.75, 0.3029, 0.7603, 0.3019, 0.7603, 0.3019, 0.75, 0.3029, 0.706, 0.2794, 0.7126, 0.2874, 0.7126, 0.2874, 0.706, 0.2794, 0.7702, 0.2011, 0.7603, 0.1981, 0.7603, 0.1981, 0.7702, 0.2011, 0.7603, 0.3019, 0.7702, 0.2989, 0.7702, 0.2989, 0.7603, 0.3019, 0.7126, 0.2874, 0.7206, 0.294, 0.7206, 0.294, 0.7126, 0.2874, 0.7603, 0.1981, 0.75, 0.1971, 0.75, 0.1971, 0.7603, 0.1981, 0.7702, 0.2989, 0.7794, 0.294, 0.7794, 0.294, 0.7702, 0.2989, 0.7206, 0.294, 0.7298, 0.2989, 0.7298, 0.2989, 0.7206, 0.294, 0.75, 0.1971, 0.7397, 0.1981, 0.7397, 0.1981, 0.75, 0.1971, 0.7794, 0.294, 0.7874, 0.2874, 0.7874, 0.2874, 0.7794, 0.294, 0.7298, 0.2989, 0.7397, 0.3019, 0.7397, 0.3019, 0.7298, 0.2989, 0.7397, 0.1981, 0.7298, 0.2011, 0.7298, 0.2011, 0.7397, 0.1981, 0.7874, 0.2874, 0.794, 0.2794, 0.794, 0.2794, 0.7874, 0.2874, 0.7397, 0.3019, 0.75, 0.3029, 0.75, 0.3029, 0.7397, 0.3019, 0.7298, 0.2011, 0.7206, 0.206, 0.7206, 0.206, 0.7298, 0.2011, 0.794, 0.2794, 0.7989, 0.2702, 0.7989, 0.2702, 0.794, 0.2794, 0.7206, 0.206, 0.7126, 0.2126, 0.7126, 0.2126, 0.7206, 0.206, 0.7989, 0.2702, 0.8019, 0.2603, 0.8019, 0.2603, 0.7989, 0.2702, 0.7126, 0.2126, 0.706, 0.2206, 0.706, 0.2206, 0.7126, 0.2126, 0.8019, 0.2603, 0.8029, 0.25, 0.8029, 0.25, 0.8019, 0.2603, 0.706, 0.2206, 0.7011, 0.2298, 0.7011, 0.2298, 0.706, 0.2206])
me_cylinder_001.update()

# ---- objects
ob_plane = bpy.data.objects.new('Plane', me_plane)
ob_plane_001 = bpy.data.objects.new('Plane.001', me_plane_001)
ob_cube = bpy.data.objects.new('Cube', me_cube_001)
ob_plane_002 = bpy.data.objects.new('Plane.002', me_plane_002)
ob_cube_001 = bpy.data.objects.new('Cube.001', me_cube_002)
ob_cylinder = bpy.data.objects.new('Cylinder', me_cylinder)
ob_cylinder_001 = bpy.data.objects.new('Cylinder.001', me_cylinder_001)
ob_sun = bpy.data.objects.new('Sun', light_sun)
ob_camera = bpy.data.objects.new('Camera', cam_camera_001)

# ---- transforms, parenting, visibility, modifiers, constraints
ob_plane.location = (0.0, 0.0, 2.108)
ob_plane.scale = (7.0, 30.0, 1.0)
ob_plane_001.location = (3.5, 0.0, 2.496)
ob_plane_001.scale = (3.5, 30.0, 1.0)
ob_cube.location = (-11.01, -0.01307, 0.0)
ob_cube.scale = (25.0, 2.0, 2.0)
ob_plane_002.location = (-34.96, -2.621e-07, 2.153)
ob_plane_002.scale = (5.0, 12.0, 1.0)
ob_cube_001.location = (-34.97, -9.623e-07, 7.162)
ob_cube_001.scale = (5.0, 1.0, 5.0)
ob_cylinder.location = (14.34, 0.02684, 0.05361)
ob_cylinder.rotation_euler = (7.853e-08, 1.571, 1.651e-07)
ob_cylinder.scale = (6.0, 6.0, 0.1915)
_m = ob_cylinder.modifiers.new('Auto Smooth', 'NODES')
_m.node_group = ng_auto_smooth
_gi = [s.identifier for s in ng_auto_smooth.interface.items_tree if s.item_type == 'SOCKET' and s.in_out == 'INPUT']
_m[_gi[1]] = 0.5236  # Angle
ob_cylinder_001.location = (10.94, 1.006e-06, -7.49)
ob_cylinder_001.rotation_euler = (0.0, 1.571, 1.571)
ob_cylinder_001.scale = (1.5, 1.5, 1.0)
_m = ob_cylinder_001.modifiers.new('Auto Smooth', 'NODES')
_m.node_group = ng_auto_smooth
_gi = [s.identifier for s in ng_auto_smooth.interface.items_tree if s.item_type == 'SOCKET' and s.in_out == 'INPUT']
_m[_gi[1]] = 0.5236  # Angle
ob_sun.location = (32.76, 37.71, 22.75)
ob_sun.rotation_euler = (-0.7471, -1.509e-16, -0.8414)
ob_camera.location = (72.02, 59.42, 26.69)
ob_camera.rotation_euler = (1.299, 5.896e-07, 2.234)

# ---- collection membership
col_collection.objects.link(ob_plane)
col_collection.objects.link(ob_plane_001)
col_collection.objects.link(ob_cube)
col_collection.objects.link(ob_plane_002)
col_collection.objects.link(ob_cube_001)
col_collection.objects.link(ob_cylinder)
col_collection.objects.link(ob_cylinder_001)
col_collection.objects.link(ob_sun)
col_collection.objects.link(ob_camera)

# ---- scene / render settings (as saved in the file)
scene.camera = ob_camera
scene.frame_start = 1; scene.frame_end = 250; scene.frame_set(1)
scene.render.engine = 'BLENDER_EEVEE_NEXT'
scene.cycles.sampling_pattern = 'TABULATED_SOBOL'
scene.view_settings.view_transform = 'Filmic'
bpy.context.view_layer.update()
